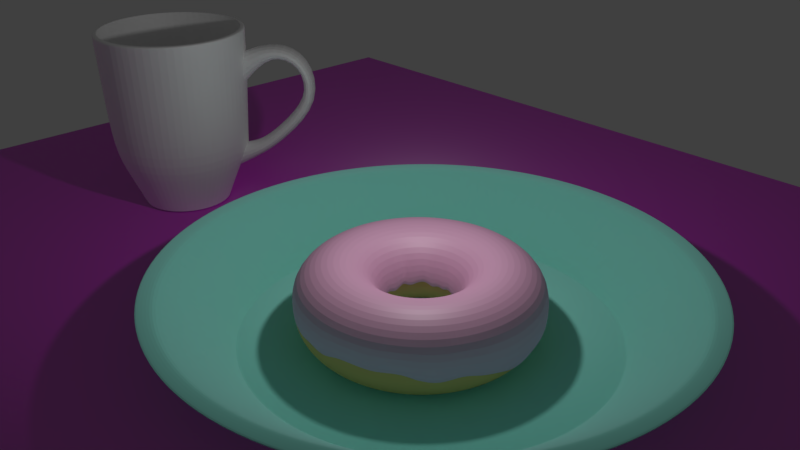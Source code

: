 # Source: BlenderGuru5.blend  (saved by Blender 2.79.0; exported with 4.5.12 LTS)
import bpy
from mathutils import Matrix  # noqa: F401  (used for matrix-valued properties, if any)

bpy.ops.wm.read_factory_settings(use_empty=True)
scene = bpy.context.scene
scene.name = 'Scene'

# ---- collections
col_collection_1 = bpy.data.collections.new('Collection 1'); scene.collection.children.link(col_collection_1)
col_collection_2 = bpy.data.collections.new('Collection 2'); scene.collection.children.link(col_collection_2)
col_collection_3 = bpy.data.collections.new('Collection 3'); scene.collection.children.link(col_collection_3)

# ---- images (referenced by path relative to the original .blend; pixels are not part of the script)
import os
ASSET_DIR = os.environ.get("B2B_ASSET_DIR", "")  # directory of the original .blend (textures are referenced by path, not embedded)
HERE = os.path.dirname(os.path.abspath(__file__))  # packed textures are extracted next to this script under _unpacked/

def load_image(name, relpath, width, height, colorspace="sRGB"):
    """Load a texture the original file referenced (path relative to the .blend, or extracted next to this script)."""
    p = next((c for c in (os.path.join(HERE, relpath), os.path.join(ASSET_DIR, relpath)) if relpath and os.path.exists(c)), "")
    if p:
        img = bpy.data.images.load(p, check_existing=True)
        img.name = name
    else:  # same state as the original file: an image datablock whose file is absent (Cycles renders it pink)
        img = bpy.data.images.new(name, width, height)
        img.source = "FILE"
        img.filepath = "//" + (relpath or name)
    img.colorspace_settings.name = colorspace
    return img
img_woodfinedark004_nrm_3k_jpg = load_image('WoodFineDark004_NRM_3K.jpg', 'WoodFineDark004_NRM_3K.jpg', 1024, 1024, 'Non-Color')
img_woodfinedark004_col_3k_jpg = load_image('WoodFineDark004_COL_3K.jpg', 'WoodFineDark004_COL_3K.jpg', 1024, 1024, 'sRGB')

# ---- materials (node trees are filled in below, after node groups)
mat_material_002 = bpy.data.materials.new('Material.002')
mat_material_002.alpha_threshold = 0.0
mat_material_002.roughness = 0.5
mat_material_001 = bpy.data.materials.new('Material.001')
mat_material_001.alpha_threshold = 0.0
mat_material_001.diffuse_color = (0.8, 0.4543, 0.1793, 1.0)
mat_material_001.roughness = 0.5
mat_material_004 = bpy.data.materials.new('Material.004')
mat_material_004.alpha_threshold = 0.0
mat_material_004.roughness = 0.5
mat_material = bpy.data.materials.new('Material')
mat_material.alpha_threshold = 0.0
mat_material.roughness = 0.5
mat_material_003 = bpy.data.materials.new('Material.003')
mat_material_003.alpha_threshold = 0.0
mat_material_003.roughness = 0.5

# ---- material node trees
mat_material_002.use_nodes = True; mat_material_002.node_tree.nodes.clear()
_N = mat_material_002.node_tree.nodes; _L = mat_material_002.node_tree.links
n0 = _N.new('ShaderNodeOutputMaterial'); n0.name = 'Material Output'; n0.location = (460, 300)
n1 = _N.new('ShaderNodeBsdfDiffuse'); n1.name = 'Diffuse BSDF'; n1.location = (10, 300)
n1.inputs[0].default_value = (0.8, 0.4222, 0.6337, 1.0)
n2 = _N.new('ShaderNodeMixShader'); n2.name = 'Mix Shader'; n2.location = (240, 307)
n2.inputs[0].default_value = 0.1
n3 = _N.new('ShaderNodeBsdfAnisotropic'); n3.name = 'Glossy BSDF'; n3.location = (10, 155)
n3.distribution = 'GGX'
n3.inputs[1].default_value = 0.5477
_L.new(n1.outputs[0], n2.inputs[1])
_L.new(n2.outputs[0], n0.inputs[0])
_L.new(n3.outputs[0], n2.inputs[2])
n0.is_active_output = True
mat_material_004.use_nodes = True; mat_material_004.node_tree.nodes.clear()
_N = mat_material_004.node_tree.nodes; _L = mat_material_004.node_tree.links
n0 = _N.new('ShaderNodeOutputMaterial'); n0.name = 'Material Output'; n0.location = (577, 300)
n1 = _N.new('ShaderNodeBsdfDiffuse'); n1.name = 'Diffuse BSDF'; n1.location = (127, 300)
n2 = _N.new('ShaderNodeMixShader'); n2.name = 'Mix Shader'; n2.location = (357, 304)
n2.inputs[0].default_value = 0.2
n3 = _N.new('ShaderNodeTexImage'); n3.name = 'Image Texture.001'; n3.location = (-323, 89)
n3.width = 140
n3.image = img_woodfinedark004_nrm_3k_jpg
n4 = _N.new('ShaderNodeTexImage'); n4.name = 'Image Texture'; n4.location = (-322, 379)
n4.width = 140
n4.image = img_woodfinedark004_col_3k_jpg
n5 = _N.new('ShaderNodeNormalMap'); n5.name = 'Normal Map'; n5.location = (-103, 133)
n6 = _N.new('ShaderNodeBsdfAnisotropic'); n6.name = 'Glossy BSDF'; n6.location = (122, 125)
n6.distribution = 'GGX'
n6.inputs[1].default_value = 0.3742
_L.new(n1.outputs[0], n2.inputs[1])
_L.new(n2.outputs[0], n0.inputs[0])
_L.new(n6.outputs[0], n2.inputs[2])
_L.new(n4.outputs[0], n1.inputs[0])
_L.new(n3.outputs[0], n5.inputs[1])
_L.new(n5.outputs[0], n1.inputs[2])
_L.new(n5.outputs[0], n6.inputs[4])
n0.is_active_output = True
mat_material.use_nodes = True; mat_material.node_tree.nodes.clear()
_N = mat_material.node_tree.nodes; _L = mat_material.node_tree.links
n0 = _N.new('ShaderNodeBsdfDiffuse'); n0.name = 'Diffuse BSDF'; n0.location = (-23, 317)
n0.inputs[0].default_value = (1.0, 1.0, 1.0, 1.0)
n1 = _N.new('ShaderNodeOutputMaterial'); n1.name = 'Material Output'; n1.location = (417, 301)
n2 = _N.new('ShaderNodeBsdfAnisotropic'); n2.name = 'Glossy BSDF'; n2.location = (-16, 163)
n2.distribution = 'GGX'
n2.inputs[1].default_value = 0.6325
n3 = _N.new('ShaderNodeMixShader'); n3.name = 'Mix Shader'; n3.location = (216, 316)
n3.inputs[0].default_value = 0.1
_L.new(n3.outputs[0], n1.inputs[0])
_L.new(n0.outputs[0], n3.inputs[1])
_L.new(n2.outputs[0], n3.inputs[2])
n1.is_active_output = True
mat_material_003.use_nodes = True; mat_material_003.node_tree.nodes.clear()
_N = mat_material_003.node_tree.nodes; _L = mat_material_003.node_tree.links
n0 = _N.new('ShaderNodeOutputMaterial'); n0.name = 'Material Output'; n0.location = (460, 300)
n1 = _N.new('ShaderNodeBsdfAnisotropic'); n1.name = 'Glossy BSDF'; n1.location = (5, 128)
n1.distribution = 'GGX'
n1.inputs[1].default_value = 1.732
n2 = _N.new('ShaderNodeMixShader'); n2.name = 'Mix Shader'; n2.location = (240, 293)
n2.inputs[0].default_value = 0.1
n3 = _N.new('ShaderNodeBsdfDiffuse'); n3.name = 'Diffuse BSDF'; n3.location = (10, 300)
n3.inputs[0].default_value = (0.3969, 1.0, 0.8934, 1.0)
n3.inputs[1].default_value = 1.0
_L.new(n3.outputs[0], n2.inputs[1])
_L.new(n2.outputs[0], n0.inputs[0])
_L.new(n1.outputs[0], n2.inputs[2])
n0.is_active_output = True

# ---- world
world_world = bpy.data.worlds.new('World'); scene.world = world_world
world_world.color = (0.05088, 0.05088, 0.05088)
world_world.use_sun_shadow = False
world_world.sun_shadow_jitter_overblur = 0.0
world_world.cycles.sampling_method = 'MANUAL'

# ---- cameras
cam_camera = bpy.data.cameras.new('Camera')
cam_camera.clip_end = 100.0
cam_camera.lens = 35.0
cam_camera.sensor_width = 32.0
cam_camera.sensor_height = 18.0
cam_camera.ortho_scale = 7.314
cam_camera.dof.focus_distance = 0.0

# ---- lights
light_lamp = bpy.data.lights.new('Lamp', 'POINT')
light_lamp.transmission_factor = 0.0
light_lamp.cutoff_distance = 30.0
light_lamp.energy = 100.0
light_lamp.shadow_buffer_clip_start = 1.001
light_lamp.shadow_soft_size = 0.1
light_lamp.shadow_maximum_resolution = 0.006
light_lamp.use_absolute_resolution = True

# ---- meshes
me_torus_003 = bpy.data.meshes.new('Torus.003')
me_torus_003.from_pydata([(1.433, -0.01616, -0.2182), (1.433, 0.0, 0.25), (1.25, 0.0, 0.433), (1.0, 0.0, 0.5), (0.75, 0.0, 0.433), (0.567, 0.0, 0.25), (0.5012, -0.003622, -0.1677), (1.413, 0.2082, -0.1743), (1.415, 0.2242, 0.25), (1.235, 0.1955, 0.433), (0.9877, 0.1564, 0.5), (0.7408, 0.1173, 0.433), (0.56, 0.0887, 0.25), (0.4833, 0.06968, -0.1755), (1.369, 0.4207, -0.1334), (1.363, 0.4428, 0.25), (1.189, 0.3863, 0.433), (0.9511, 0.309, 0.5), (0.7133, 0.2318, 0.433), (0.5392, 0.1752, 0.25), (0.4772, 0.1337, -0.1778), (1.279, 0.6392, -0.1562), (1.277, 0.6506, 0.25), (1.114, 0.5675, 0.433), (0.891, 0.454, 0.5), (0.6683, 0.3405, 0.433), (0.5052, 0.2574, 0.25), (0.4526, 0.2158, -0.1798), (1.162, 0.8275, -0.08535), (1.159, 0.8423, 0.25), (1.011, 0.7347, 0.433), (0.809, 0.5878, 0.5), (0.6068, 0.4408, 0.433), (0.4587, 0.3333, 0.25), (0.403, 0.2771, -0.1255), (1.011, 1.003, -0.1053), (1.013, 1.013, 0.25), (0.8839, 0.8839, 0.433), (0.7071, 0.7071, 0.5), (0.5303, 0.5303, 0.433), (0.4009, 0.4009, 0.25), (0.3502, 0.3513, -0.09968), (0.8399, 1.152, -0.1), (0.8423, 1.159, 0.25), (0.7347, 1.011, 0.433), (0.5878, 0.809, 0.5), (0.4408, 0.6068, 0.433), (0.3333, 0.4587, 0.25), (0.299, 0.3964, -0.1553), (0.6541, 1.258, -0.1228), (0.6506, 1.277, 0.25), (0.5675, 1.114, 0.433), (0.454, 0.891, 0.5), (0.3405, 0.6683, 0.433), (0.2574, 0.5052, 0.25), (0.2263, 0.4372, -0.1422), (0.4442, 1.359, -0.0716), (0.4428, 1.363, 0.25), (0.3863, 1.189, 0.433), (0.309, 0.9511, 0.5), (0.2318, 0.7133, 0.433), (0.1752, 0.5392, 0.25), (0.1597, 0.4691, -0.09317), (0.2246, 1.408, -0.04364), (0.2242, 1.415, 0.25), (0.1955, 1.235, 0.433), (0.1564, 0.9877, 0.5), (0.1173, 0.7408, 0.433), (0.0887, 0.56, 0.25), (0.08589, 0.4752, -0.07098), (0.003827, 1.435, -0.08249), (1.082e-07, 1.433, 0.25), (9.437e-08, 1.25, 0.433), (7.55e-08, 1.0, 0.5), (5.662e-08, 0.75, 0.433), (4.281e-08, 0.567, 0.25), (0.007335, 0.4932, -0.04414), (-0.216, 1.416, -0.1117), (-0.2242, 1.415, 0.25), (-0.1955, 1.235, 0.433), (-0.1564, 0.9877, 0.5), (-0.1173, 0.7408, 0.433), (-0.0887, 0.56, 0.25), (-0.06944, 0.4814, -0.09584), (-0.4265, 1.337, -0.05154), (-0.4428, 1.363, 0.25), (-0.3863, 1.189, 0.433), (-0.309, 0.9511, 0.5), (-0.2318, 0.7133, 0.433), (-0.1752, 0.5392, 0.25), (-0.146, 0.4682, -0.04638), (-0.6433, 1.272, -0.01491), (-0.6506, 1.277, 0.25), (-0.5675, 1.114, 0.433), (-0.454, 0.891, 0.5), (-0.3405, 0.6683, 0.433), (-0.2574, 0.5052, 0.25), (-0.2181, 0.4386, -0.1034), (-0.8351, 1.154, -0.06246), (-0.8423, 1.159, 0.25), (-0.7347, 1.011, 0.433), (-0.5878, 0.809, 0.5), (-0.4408, 0.6068, 0.433), (-0.3333, 0.4587, 0.25), (-0.2838, 0.3998, -0.02653), (-1.002, 1.003, -0.06462), (-1.013, 1.013, 0.25), (-0.8839, 0.8839, 0.433), (-0.7071, 0.7071, 0.5), (-0.5303, 0.5303, 0.433), (-0.4009, 0.4009, 0.25), (-0.3487, 0.3518, -0.02751), (-1.148, 0.8269, -0.009644), (-1.159, 0.8423, 0.25), (-1.011, 0.7347, 0.433), (-0.809, 0.5878, 0.5), (-0.6068, 0.4408, 0.433), (-0.4587, 0.3333, 0.25), (-0.3952, 0.2927, -0.05917), (-1.264, 0.6514, -0.01554), (-1.277, 0.6506, 0.25), (-1.114, 0.5675, 0.433), (-0.891, 0.454, 0.5), (-0.6683, 0.3405, 0.433), (-0.5052, 0.2574, 0.25), (-0.438, 0.2284, -0.0814), (-1.349, 0.4567, 0.02016), (-1.363, 0.4428, 0.25), (-1.189, 0.3863, 0.433), (-0.9511, 0.309, 0.5), (-0.7133, 0.2318, 0.433), (-0.5392, 0.1752, 0.25), (-0.4572, 0.1483, -0.006085), (-1.399, 0.212, -0.05306), (-1.415, 0.2242, 0.25), (-1.235, 0.1955, 0.433), (-0.9877, 0.1564, 0.5), (-0.7408, 0.1173, 0.433), (-0.56, 0.0887, 0.25), (-0.4832, 0.0687, -0.09096), (-1.419, -0.01783, -0.08011), (-1.433, 1.253e-07, 0.25), (-1.25, 1.093e-07, 0.433), (-1.0, 8.742e-08, 0.5), (-0.75, 6.557e-08, 0.433), (-0.567, 4.957e-08, 0.25), (-0.4775, -0.0007029, -0.09459), (-1.396, -0.2324, -0.05647), (-1.415, -0.2242, 0.25), (-1.235, -0.1955, 0.433), (-0.9877, -0.1564, 0.5), (-0.7408, -0.1173, 0.433), (-0.56, -0.0887, 0.25), (-0.4809, -0.08688, -0.04601), (-1.346, -0.4423, -0.03547), (-1.363, -0.4428, 0.25), (-1.189, -0.3863, 0.433), (-0.9511, -0.309, 0.5), (-0.7133, -0.2318, 0.433), (-0.5392, -0.1752, 0.25), (-0.4676, -0.1521, -0.08518), (-1.254, -0.6582, -0.08258), (-1.277, -0.6506, 0.25), (-1.114, -0.5675, 0.433), (-0.891, -0.454, 0.5), (-0.6683, -0.3405, 0.433), (-0.5052, -0.2574, 0.25), (-0.4266, -0.2367, -0.09426), (-1.147, -0.8365, -0.0579), (-1.159, -0.8423, 0.25), (-1.011, -0.7347, 0.433), (-0.809, -0.5878, 0.5), (-0.6068, -0.4408, 0.433), (-0.4587, -0.3333, 0.25), (-0.393, -0.2893, -0.04046), (-1.001, -0.9975, -0.03691), (-1.013, -1.013, 0.25), (-0.8839, -0.8839, 0.433), (-0.7071, -0.7071, 0.5), (-0.5303, -0.5303, 0.433), (-0.4009, -0.4009, 0.25), (-0.3407, -0.3473, -0.1223), (-0.8316, -1.14, -0.01035), (-0.8423, -1.159, 0.25), (-0.7347, -1.011, 0.433), (-0.5878, -0.809, 0.5), (-0.4408, -0.6068, 0.433), (-0.3333, -0.4587, 0.25), (-0.2843, -0.392, -0.0279), (-0.6403, -1.279, -0.04409), (-0.6506, -1.277, 0.25), (-0.5675, -1.114, 0.433), (-0.454, -0.891, 0.5), (-0.3405, -0.6683, 0.433), (-0.2574, -0.5052, 0.25), (-0.2158, -0.4542, -0.1007), (-0.4363, -1.361, -0.08014), (-0.4428, -1.363, 0.25), (-0.3863, -1.189, 0.433), (-0.309, -0.9511, 0.5), (-0.2318, -0.7133, 0.433), (-0.1752, -0.5392, 0.25), (-0.1434, -0.4628, -0.06421), (-0.2168, -1.405, -0.04416), (-0.2242, -1.415, 0.25), (-0.1955, -1.235, 0.433), (-0.1564, -0.9877, 0.5), (-0.1173, -0.7408, 0.433), (-0.0887, -0.56, 0.25), (-0.06939, -0.4878, -0.06074), (0.00318, -1.429, -0.09407), (1.082e-07, -1.433, 0.25), (9.437e-08, -1.25, 0.433), (7.55e-08, -1.0, 0.5), (5.662e-08, -0.75, 0.433), (4.281e-08, -0.567, 0.25), (0.004809, -0.4918, -0.06942), (0.2254, -1.401, -0.0195), (0.2242, -1.415, 0.25), (0.1955, -1.235, 0.433), (0.1564, -0.9877, 0.5), (0.1173, -0.7408, 0.433), (0.0887, -0.56, 0.25), (0.08281, -0.4915, -0.04567), (0.445, -1.346, -0.03673), (0.4428, -1.363, 0.25), (0.3863, -1.189, 0.433), (0.309, -0.9511, 0.5), (0.2318, -0.7133, 0.433), (0.1752, -0.5392, 0.25), (0.1558, -0.4702, -0.08642), (0.6512, -1.257, -0.07071), (0.6506, -1.277, 0.25), (0.5675, -1.114, 0.433), (0.454, -0.891, 0.5), (0.3405, -0.6683, 0.433), (0.2574, -0.5052, 0.25), (0.2224, -0.4276, -0.07919), (0.8396, -1.139, -0.02542), (0.8423, -1.159, 0.25), (0.7347, -1.011, 0.433), (0.5878, -0.809, 0.5), (0.4408, -0.6068, 0.433), (0.3333, -0.4587, 0.25), (0.2989, -0.3981, -0.03879), (1.012, -1.006, -0.08673), (1.013, -1.013, 0.25), (0.8839, -0.8839, 0.433), (0.7071, -0.7071, 0.5), (0.5303, -0.5303, 0.433), (0.4009, -0.4009, 0.25), (0.3476, -0.3441, -0.1305), (1.156, -0.8471, -0.1331), (1.159, -0.8423, 0.25), (1.011, -0.7347, 0.433), (0.809, -0.5878, 0.5), (0.6068, -0.4408, 0.433), (0.4587, -0.3333, 0.25), (0.3989, -0.2833, -0.0562), (1.277, -0.64, -0.05139), (1.277, -0.6506, 0.25), (1.114, -0.5675, 0.433), (0.891, -0.454, 0.5), (0.6683, -0.3405, 0.433), (0.5052, -0.2574, 0.25), (0.4397, -0.224, -0.07489), (1.36, -0.4483, -0.1227), (1.363, -0.4428, 0.25), (1.189, -0.3863, 0.433), (0.9511, -0.309, 0.5), (0.7133, -0.2318, 0.433), (0.5392, -0.1752, 0.25), (0.4678, -0.1412, -0.05188), (1.418, -0.2197, -0.1533), (1.415, -0.2242, 0.25), (1.235, -0.1955, 0.433), (0.9877, -0.1564, 0.5), (0.7408, -0.1173, 0.433), (0.56, -0.0887, 0.25), (0.4911, -0.07496, -0.08013)], [], [(0, 7, 8, 1), (1, 8, 9, 2), (2, 9, 10, 3), (3, 10, 11, 4), (4, 11, 12, 5), (5, 12, 13, 6), (7, 14, 15, 8), (8, 15, 16, 9), (9, 16, 17, 10), (10, 17, 18, 11), (11, 18, 19, 12), (12, 19, 20, 13), (14, 21, 22, 15), (15, 22, 23, 16), (16, 23, 24, 17), (17, 24, 25, 18), (18, 25, 26, 19), (19, 26, 27, 20), (21, 28, 29, 22), (22, 29, 30, 23), (23, 30, 31, 24), (24, 31, 32, 25), (25, 32, 33, 26), (26, 33, 34, 27), (28, 35, 36, 29), (29, 36, 37, 30), (30, 37, 38, 31), (31, 38, 39, 32), (32, 39, 40, 33), (33, 40, 41, 34), (35, 42, 43, 36), (36, 43, 44, 37), (37, 44, 45, 38), (38, 45, 46, 39), (39, 46, 47, 40), (40, 47, 48, 41), (42, 49, 50, 43), (43, 50, 51, 44), (44, 51, 52, 45), (45, 52, 53, 46), (46, 53, 54, 47), (47, 54, 55, 48), (49, 56, 57, 50), (50, 57, 58, 51), (51, 58, 59, 52), (52, 59, 60, 53), (53, 60, 61, 54), (54, 61, 62, 55), (56, 63, 64, 57), (57, 64, 65, 58), (58, 65, 66, 59), (59, 66, 67, 60), (60, 67, 68, 61), (61, 68, 69, 62), (63, 70, 71, 64), (64, 71, 72, 65), (65, 72, 73, 66), (66, 73, 74, 67), (67, 74, 75, 68), (68, 75, 76, 69), (70, 77, 78, 71), (71, 78, 79, 72), (72, 79, 80, 73), (73, 80, 81, 74), (74, 81, 82, 75), (75, 82, 83, 76), (77, 84, 85, 78), (78, 85, 86, 79), (79, 86, 87, 80), (80, 87, 88, 81), (81, 88, 89, 82), (82, 89, 90, 83), (84, 91, 92, 85), (85, 92, 93, 86), (86, 93, 94, 87), (87, 94, 95, 88), (88, 95, 96, 89), (89, 96, 97, 90), (91, 98, 99, 92), (92, 99, 100, 93), (93, 100, 101, 94), (94, 101, 102, 95), (95, 102, 103, 96), (96, 103, 104, 97), (98, 105, 106, 99), (99, 106, 107, 100), (100, 107, 108, 101), (101, 108, 109, 102), (102, 109, 110, 103), (103, 110, 111, 104), (105, 112, 113, 106), (106, 113, 114, 107), (107, 114, 115, 108), (108, 115, 116, 109), (109, 116, 117, 110), (110, 117, 118, 111), (112, 119, 120, 113), (113, 120, 121, 114), (114, 121, 122, 115), (115, 122, 123, 116), (116, 123, 124, 117), (117, 124, 125, 118), (119, 126, 127, 120), (120, 127, 128, 121), (121, 128, 129, 122), (122, 129, 130, 123), (123, 130, 131, 124), (124, 131, 132, 125), (126, 133, 134, 127), (127, 134, 135, 128), (128, 135, 136, 129), (129, 136, 137, 130), (130, 137, 138, 131), (131, 138, 139, 132), (133, 140, 141, 134), (134, 141, 142, 135), (135, 142, 143, 136), (136, 143, 144, 137), (137, 144, 145, 138), (138, 145, 146, 139), (140, 147, 148, 141), (141, 148, 149, 142), (142, 149, 150, 143), (143, 150, 151, 144), (144, 151, 152, 145), (145, 152, 153, 146), (147, 154, 155, 148), (148, 155, 156, 149), (149, 156, 157, 150), (150, 157, 158, 151), (151, 158, 159, 152), (152, 159, 160, 153), (154, 161, 162, 155), (155, 162, 163, 156), (156, 163, 164, 157), (157, 164, 165, 158), (158, 165, 166, 159), (159, 166, 167, 160), (161, 168, 169, 162), (162, 169, 170, 163), (163, 170, 171, 164), (164, 171, 172, 165), (165, 172, 173, 166), (166, 173, 174, 167), (168, 175, 176, 169), (169, 176, 177, 170), (170, 177, 178, 171), (171, 178, 179, 172), (172, 179, 180, 173), (173, 180, 181, 174), (175, 182, 183, 176), (176, 183, 184, 177), (177, 184, 185, 178), (178, 185, 186, 179), (179, 186, 187, 180), (180, 187, 188, 181), (182, 189, 190, 183), (183, 190, 191, 184), (184, 191, 192, 185), (185, 192, 193, 186), (186, 193, 194, 187), (187, 194, 195, 188), (189, 196, 197, 190), (190, 197, 198, 191), (191, 198, 199, 192), (192, 199, 200, 193), (193, 200, 201, 194), (194, 201, 202, 195), (196, 203, 204, 197), (197, 204, 205, 198), (198, 205, 206, 199), (199, 206, 207, 200), (200, 207, 208, 201), (201, 208, 209, 202), (203, 210, 211, 204), (204, 211, 212, 205), (205, 212, 213, 206), (206, 213, 214, 207), (207, 214, 215, 208), (208, 215, 216, 209), (210, 217, 218, 211), (211, 218, 219, 212), (212, 219, 220, 213), (213, 220, 221, 214), (214, 221, 222, 215), (215, 222, 223, 216), (217, 224, 225, 218), (218, 225, 226, 219), (219, 226, 227, 220), (220, 227, 228, 221), (221, 228, 229, 222), (222, 229, 230, 223), (224, 231, 232, 225), (225, 232, 233, 226), (226, 233, 234, 227), (227, 234, 235, 228), (228, 235, 236, 229), (229, 236, 237, 230), (231, 238, 239, 232), (232, 239, 240, 233), (233, 240, 241, 234), (234, 241, 242, 235), (235, 242, 243, 236), (236, 243, 244, 237), (238, 245, 246, 239), (239, 246, 247, 240), (240, 247, 248, 241), (241, 248, 249, 242), (242, 249, 250, 243), (243, 250, 251, 244), (245, 252, 253, 246), (246, 253, 254, 247), (247, 254, 255, 248), (248, 255, 256, 249), (249, 256, 257, 250), (250, 257, 258, 251), (252, 259, 260, 253), (253, 260, 261, 254), (254, 261, 262, 255), (255, 262, 263, 256), (256, 263, 264, 257), (257, 264, 265, 258), (259, 266, 267, 260), (260, 267, 268, 261), (261, 268, 269, 262), (262, 269, 270, 263), (263, 270, 271, 264), (264, 271, 272, 265), (266, 273, 274, 267), (267, 274, 275, 268), (268, 275, 276, 269), (269, 276, 277, 270), (270, 277, 278, 271), (271, 278, 279, 272), (273, 0, 1, 274), (274, 1, 2, 275), (275, 2, 3, 276), (276, 3, 4, 277), (277, 4, 5, 278), (278, 5, 6, 279), (13, 279, 6)])
me_torus_003.materials.append(mat_material_002)
me_torus_003.use_remesh_preserve_volume = False
me_torus_003.use_remesh_preserve_attributes = False
me_torus_003.use_mirror_vertex_groups = False
me_torus_003.update()
me_torus_002 = bpy.data.meshes.new('Torus.002')
me_torus_002.from_pydata([(1.5, 0.0, 0.0), (1.433, 0.0, 0.25), (1.25, 0.0, 0.433), (1.0, 0.0, 0.5), (0.75, 0.0, 0.433), (0.567, 0.0, 0.25), (0.5, 0.0, 6.123e-17), (0.567, 0.0, -0.25), (0.75, 0.0, -0.433), (1.0, 0.0, -0.5), (1.25, 0.0, -0.433), (1.433, 0.0, -0.25), (1.482, 0.2347, 0.0), (1.415, 0.2242, 0.25), (1.235, 0.1955, 0.433), (0.9877, 0.1564, 0.5), (0.7408, 0.1173, 0.433), (0.56, 0.0887, 0.25), (0.4938, 0.07822, 6.123e-17), (0.56, 0.0887, -0.25), (0.7408, 0.1173, -0.433), (0.9877, 0.1564, -0.5), (1.235, 0.1955, -0.433), (1.415, 0.2242, -0.25), (1.427, 0.4635, 0.0), (1.363, 0.4428, 0.25), (1.189, 0.3863, 0.433), (0.9511, 0.309, 0.5), (0.7133, 0.2318, 0.433), (0.5392, 0.1752, 0.25), (0.4755, 0.1545, 6.123e-17), (0.5392, 0.1752, -0.25), (0.7133, 0.2318, -0.433), (0.9511, 0.309, -0.5), (1.189, 0.3863, -0.433), (1.363, 0.4428, -0.25), (1.337, 0.681, 0.0), (1.277, 0.6506, 0.25), (1.114, 0.5675, 0.433), (0.891, 0.454, 0.5), (0.6683, 0.3405, 0.433), (0.5052, 0.2574, 0.25), (0.4455, 0.227, 6.123e-17), (0.5052, 0.2574, -0.25), (0.6683, 0.3405, -0.433), (0.891, 0.454, -0.5), (1.114, 0.5675, -0.433), (1.277, 0.6506, -0.25), (1.214, 0.8817, 0.0), (1.159, 0.8423, 0.25), (1.011, 0.7347, 0.433), (0.809, 0.5878, 0.5), (0.6068, 0.4408, 0.433), (0.4587, 0.3333, 0.25), (0.4045, 0.2939, 6.123e-17), (0.4587, 0.3333, -0.25), (0.6068, 0.4408, -0.433), (0.809, 0.5878, -0.5), (1.011, 0.7347, -0.433), (1.159, 0.8423, -0.25), (1.061, 1.061, 0.0), (1.013, 1.013, 0.25), (0.8839, 0.8839, 0.433), (0.7071, 0.7071, 0.5), (0.5303, 0.5303, 0.433), (0.4009, 0.4009, 0.25), (0.3536, 0.3536, 6.123e-17), (0.4009, 0.4009, -0.25), (0.5303, 0.5303, -0.433), (0.7071, 0.7071, -0.5), (0.8839, 0.8839, -0.433), (1.013, 1.013, -0.25), (0.8817, 1.214, 0.0), (0.8423, 1.159, 0.25), (0.7347, 1.011, 0.433), (0.5878, 0.809, 0.5), (0.4408, 0.6068, 0.433), (0.3333, 0.4587, 0.25), (0.2939, 0.4045, 6.123e-17), (0.3333, 0.4587, -0.25), (0.4408, 0.6068, -0.433), (0.5878, 0.809, -0.5), (0.7347, 1.011, -0.433), (0.8423, 1.159, -0.25), (0.681, 1.337, 0.0), (0.6506, 1.277, 0.25), (0.5675, 1.114, 0.433), (0.454, 0.891, 0.5), (0.3405, 0.6683, 0.433), (0.2574, 0.5052, 0.25), (0.227, 0.4455, 6.123e-17), (0.2574, 0.5052, -0.25), (0.3405, 0.6683, -0.433), (0.454, 0.891, -0.5), (0.5675, 1.114, -0.433), (0.6506, 1.277, -0.25), (0.4635, 1.427, 0.0), (0.4428, 1.363, 0.25), (0.3863, 1.189, 0.433), (0.309, 0.9511, 0.5), (0.2318, 0.7133, 0.433), (0.1752, 0.5392, 0.25), (0.1545, 0.4755, 6.123e-17), (0.1752, 0.5392, -0.25), (0.2318, 0.7133, -0.433), (0.309, 0.9511, -0.5), (0.3863, 1.189, -0.433), (0.4428, 1.363, -0.25), (0.2347, 1.482, 0.0), (0.2242, 1.415, 0.25), (0.1955, 1.235, 0.433), (0.1564, 0.9877, 0.5), (0.1173, 0.7408, 0.433), (0.0887, 0.56, 0.25), (0.07822, 0.4938, 6.123e-17), (0.0887, 0.56, -0.25), (0.1173, 0.7408, -0.433), (0.1564, 0.9877, -0.5), (0.1955, 1.235, -0.433), (0.2242, 1.415, -0.25), (1.132e-07, 1.5, 0.0), (1.082e-07, 1.433, 0.25), (9.437e-08, 1.25, 0.433), (7.55e-08, 1.0, 0.5), (5.662e-08, 0.75, 0.433), (4.281e-08, 0.567, 0.25), (3.775e-08, 0.5, 6.123e-17), (4.281e-08, 0.567, -0.25), (5.662e-08, 0.75, -0.433), (7.55e-08, 1.0, -0.5), (9.437e-08, 1.25, -0.433), (1.082e-07, 1.433, -0.25), (-0.2347, 1.482, 0.0), (-0.2242, 1.415, 0.25), (-0.1955, 1.235, 0.433), (-0.1564, 0.9877, 0.5), (-0.1173, 0.7408, 0.433), (-0.0887, 0.56, 0.25), (-0.07822, 0.4938, 6.123e-17), (-0.0887, 0.56, -0.25), (-0.1173, 0.7408, -0.433), (-0.1564, 0.9877, -0.5), (-0.1955, 1.235, -0.433), (-0.2242, 1.415, -0.25), (-0.4635, 1.427, 0.0), (-0.4428, 1.363, 0.25), (-0.3863, 1.189, 0.433), (-0.309, 0.9511, 0.5), (-0.2318, 0.7133, 0.433), (-0.1752, 0.5392, 0.25), (-0.1545, 0.4755, 6.123e-17), (-0.1752, 0.5392, -0.25), (-0.2318, 0.7133, -0.433), (-0.309, 0.9511, -0.5), (-0.3863, 1.189, -0.433), (-0.4428, 1.363, -0.25), (-0.681, 1.337, 0.0), (-0.6506, 1.277, 0.25), (-0.5675, 1.114, 0.433), (-0.454, 0.891, 0.5), (-0.3405, 0.6683, 0.433), (-0.2574, 0.5052, 0.25), (-0.227, 0.4455, 6.123e-17), (-0.2574, 0.5052, -0.25), (-0.3405, 0.6683, -0.433), (-0.454, 0.891, -0.5), (-0.5675, 1.114, -0.433), (-0.6506, 1.277, -0.25), (-0.8817, 1.214, 0.0), (-0.8423, 1.159, 0.25), (-0.7347, 1.011, 0.433), (-0.5878, 0.809, 0.5), (-0.4408, 0.6068, 0.433), (-0.3333, 0.4587, 0.25), (-0.2939, 0.4045, 6.123e-17), (-0.3333, 0.4587, -0.25), (-0.4408, 0.6068, -0.433), (-0.5878, 0.809, -0.5), (-0.7347, 1.011, -0.433), (-0.8423, 1.159, -0.25), (-1.061, 1.061, 0.0), (-1.013, 1.013, 0.25), (-0.8839, 0.8839, 0.433), (-0.7071, 0.7071, 0.5), (-0.5303, 0.5303, 0.433), (-0.4009, 0.4009, 0.25), (-0.3536, 0.3536, 6.123e-17), (-0.4009, 0.4009, -0.25), (-0.5303, 0.5303, -0.433), (-0.7071, 0.7071, -0.5), (-0.8839, 0.8839, -0.433), (-1.013, 1.013, -0.25), (-1.214, 0.8817, 0.0), (-1.159, 0.8423, 0.25), (-1.011, 0.7347, 0.433), (-0.809, 0.5878, 0.5), (-0.6068, 0.4408, 0.433), (-0.4587, 0.3333, 0.25), (-0.4045, 0.2939, 6.123e-17), (-0.4587, 0.3333, -0.25), (-0.6068, 0.4408, -0.433), (-0.809, 0.5878, -0.5), (-1.011, 0.7347, -0.433), (-1.159, 0.8423, -0.25), (-1.337, 0.681, 0.0), (-1.277, 0.6506, 0.25), (-1.114, 0.5675, 0.433), (-0.891, 0.454, 0.5), (-0.6683, 0.3405, 0.433), (-0.5052, 0.2574, 0.25), (-0.4455, 0.227, 6.123e-17), (-0.5052, 0.2574, -0.25), (-0.6683, 0.3405, -0.433), (-0.891, 0.454, -0.5), (-1.114, 0.5675, -0.433), (-1.277, 0.6506, -0.25), (-1.427, 0.4635, 0.0), (-1.363, 0.4428, 0.25), (-1.189, 0.3863, 0.433), (-0.9511, 0.309, 0.5), (-0.7133, 0.2318, 0.433), (-0.5392, 0.1752, 0.25), (-0.4755, 0.1545, 6.123e-17), (-0.5392, 0.1752, -0.25), (-0.7133, 0.2318, -0.433), (-0.9511, 0.309, -0.5), (-1.189, 0.3863, -0.433), (-1.363, 0.4428, -0.25), (-1.482, 0.2347, 0.0), (-1.415, 0.2242, 0.25), (-1.235, 0.1955, 0.433), (-0.9877, 0.1564, 0.5), (-0.7408, 0.1173, 0.433), (-0.56, 0.0887, 0.25), (-0.4938, 0.07822, 6.123e-17), (-0.56, 0.0887, -0.25), (-0.7408, 0.1173, -0.433), (-0.9877, 0.1564, -0.5), (-1.235, 0.1955, -0.433), (-1.415, 0.2242, -0.25), (-1.5, 1.311e-07, 0.0), (-1.433, 1.253e-07, 0.25), (-1.25, 1.093e-07, 0.433), (-1.0, 8.742e-08, 0.5), (-0.75, 6.557e-08, 0.433), (-0.567, 4.957e-08, 0.25), (-0.5, 4.371e-08, 6.123e-17), (-0.567, 4.957e-08, -0.25), (-0.75, 6.557e-08, -0.433), (-1.0, 8.742e-08, -0.5), (-1.25, 1.093e-07, -0.433), (-1.433, 1.253e-07, -0.25), (-1.482, -0.2347, 0.0), (-1.415, -0.2242, 0.25), (-1.235, -0.1955, 0.433), (-0.9877, -0.1564, 0.5), (-0.7408, -0.1173, 0.433), (-0.56, -0.0887, 0.25), (-0.4938, -0.07822, 6.123e-17), (-0.56, -0.0887, -0.25), (-0.7408, -0.1173, -0.433), (-0.9877, -0.1564, -0.5), (-1.235, -0.1955, -0.433), (-1.415, -0.2242, -0.25), (-1.427, -0.4635, 0.0), (-1.363, -0.4428, 0.25), (-1.189, -0.3863, 0.433), (-0.9511, -0.309, 0.5), (-0.7133, -0.2318, 0.433), (-0.5392, -0.1752, 0.25), (-0.4755, -0.1545, 6.123e-17), (-0.5392, -0.1752, -0.25), (-0.7133, -0.2318, -0.433), (-0.9511, -0.309, -0.5), (-1.189, -0.3863, -0.433), (-1.363, -0.4428, -0.25), (-1.337, -0.681, 0.0), (-1.277, -0.6506, 0.25), (-1.114, -0.5675, 0.433), (-0.891, -0.454, 0.5), (-0.6683, -0.3405, 0.433), (-0.5052, -0.2574, 0.25), (-0.4455, -0.227, 6.123e-17), (-0.5052, -0.2574, -0.25), (-0.6683, -0.3405, -0.433), (-0.891, -0.454, -0.5), (-1.114, -0.5675, -0.433), (-1.277, -0.6506, -0.25), (-1.214, -0.8817, 0.0), (-1.159, -0.8423, 0.25), (-1.011, -0.7347, 0.433), (-0.809, -0.5878, 0.5), (-0.6068, -0.4408, 0.433), (-0.4587, -0.3333, 0.25), (-0.4045, -0.2939, 6.123e-17), (-0.4587, -0.3333, -0.25), (-0.6068, -0.4408, -0.433), (-0.809, -0.5878, -0.5), (-1.011, -0.7347, -0.433), (-1.159, -0.8423, -0.25), (-1.061, -1.061, 0.0), (-1.013, -1.013, 0.25), (-0.8839, -0.8839, 0.433), (-0.7071, -0.7071, 0.5), (-0.5303, -0.5303, 0.433), (-0.4009, -0.4009, 0.25), (-0.3536, -0.3536, 6.123e-17), (-0.4009, -0.4009, -0.25), (-0.5303, -0.5303, -0.433), (-0.7071, -0.7071, -0.5), (-0.8839, -0.8839, -0.433), (-1.013, -1.013, -0.25), (-0.8817, -1.214, 0.0), (-0.8423, -1.159, 0.25), (-0.7347, -1.011, 0.433), (-0.5878, -0.809, 0.5), (-0.4408, -0.6068, 0.433), (-0.3333, -0.4587, 0.25), (-0.2939, -0.4045, 6.123e-17), (-0.3333, -0.4587, -0.25), (-0.4408, -0.6068, -0.433), (-0.5878, -0.809, -0.5), (-0.7347, -1.011, -0.433), (-0.8423, -1.159, -0.25), (-0.681, -1.337, 0.0), (-0.6506, -1.277, 0.25), (-0.5675, -1.114, 0.433), (-0.454, -0.891, 0.5), (-0.3405, -0.6683, 0.433), (-0.2574, -0.5052, 0.25), (-0.227, -0.4455, 6.123e-17), (-0.2574, -0.5052, -0.25), (-0.3405, -0.6683, -0.433), (-0.454, -0.891, -0.5), (-0.5675, -1.114, -0.433), (-0.6506, -1.277, -0.25), (-0.4635, -1.427, 0.0), (-0.4428, -1.363, 0.25), (-0.3863, -1.189, 0.433), (-0.309, -0.9511, 0.5), (-0.2318, -0.7133, 0.433), (-0.1752, -0.5392, 0.25), (-0.1545, -0.4755, 6.123e-17), (-0.1752, -0.5392, -0.25), (-0.2318, -0.7133, -0.433), (-0.309, -0.9511, -0.5), (-0.3863, -1.189, -0.433), (-0.4428, -1.363, -0.25), (-0.2347, -1.482, 0.0), (-0.2242, -1.415, 0.25), (-0.1955, -1.235, 0.433), (-0.1564, -0.9877, 0.5), (-0.1173, -0.7408, 0.433), (-0.0887, -0.56, 0.25), (-0.07822, -0.4938, 6.123e-17), (-0.0887, -0.56, -0.25), (-0.1173, -0.7408, -0.433), (-0.1564, -0.9877, -0.5), (-0.1955, -1.235, -0.433), (-0.2242, -1.415, -0.25), (1.132e-07, -1.5, 0.0), (1.082e-07, -1.433, 0.25), (9.437e-08, -1.25, 0.433), (7.55e-08, -1.0, 0.5), (5.662e-08, -0.75, 0.433), (4.281e-08, -0.567, 0.25), (3.775e-08, -0.5, 6.123e-17), (4.281e-08, -0.567, -0.25), (5.662e-08, -0.75, -0.433), (7.55e-08, -1.0, -0.5), (9.437e-08, -1.25, -0.433), (1.082e-07, -1.433, -0.25), (0.2347, -1.482, 0.0), (0.2242, -1.415, 0.25), (0.1955, -1.235, 0.433), (0.1564, -0.9877, 0.5), (0.1173, -0.7408, 0.433), (0.0887, -0.56, 0.25), (0.07822, -0.4938, 6.123e-17), (0.0887, -0.56, -0.25), (0.1173, -0.7408, -0.433), (0.1564, -0.9877, -0.5), (0.1955, -1.235, -0.433), (0.2242, -1.415, -0.25), (0.4635, -1.427, 0.0), (0.4428, -1.363, 0.25), (0.3863, -1.189, 0.433), (0.309, -0.9511, 0.5), (0.2318, -0.7133, 0.433), (0.1752, -0.5392, 0.25), (0.1545, -0.4755, 6.123e-17), (0.1752, -0.5392, -0.25), (0.2318, -0.7133, -0.433), (0.309, -0.9511, -0.5), (0.3863, -1.189, -0.433), (0.4428, -1.363, -0.25), (0.681, -1.337, 0.0), (0.6506, -1.277, 0.25), (0.5675, -1.114, 0.433), (0.454, -0.891, 0.5), (0.3405, -0.6683, 0.433), (0.2574, -0.5052, 0.25), (0.227, -0.4455, 6.123e-17), (0.2574, -0.5052, -0.25), (0.3405, -0.6683, -0.433), (0.454, -0.891, -0.5), (0.5675, -1.114, -0.433), (0.6506, -1.277, -0.25), (0.8817, -1.214, 0.0), (0.8423, -1.159, 0.25), (0.7347, -1.011, 0.433), (0.5878, -0.809, 0.5), (0.4408, -0.6068, 0.433), (0.3333, -0.4587, 0.25), (0.2939, -0.4045, 6.123e-17), (0.3333, -0.4587, -0.25), (0.4408, -0.6068, -0.433), (0.5878, -0.809, -0.5), (0.7347, -1.011, -0.433), (0.8423, -1.159, -0.25), (1.061, -1.061, 0.0), (1.013, -1.013, 0.25), (0.8839, -0.8839, 0.433), (0.7071, -0.7071, 0.5), (0.5303, -0.5303, 0.433), (0.4009, -0.4009, 0.25), (0.3536, -0.3536, 6.123e-17), (0.4009, -0.4009, -0.25), (0.5303, -0.5303, -0.433), (0.7071, -0.7071, -0.5), (0.8839, -0.8839, -0.433), (1.013, -1.013, -0.25), (1.214, -0.8817, 0.0), (1.159, -0.8423, 0.25), (1.011, -0.7347, 0.433), (0.809, -0.5878, 0.5), (0.6068, -0.4408, 0.433), (0.4587, -0.3333, 0.25), (0.4045, -0.2939, 6.123e-17), (0.4587, -0.3333, -0.25), (0.6068, -0.4408, -0.433), (0.809, -0.5878, -0.5), (1.011, -0.7347, -0.433), (1.159, -0.8423, -0.25), (1.337, -0.681, 0.0), (1.277, -0.6506, 0.25), (1.114, -0.5675, 0.433), (0.891, -0.454, 0.5), (0.6683, -0.3405, 0.433), (0.5052, -0.2574, 0.25), (0.4455, -0.227, 6.123e-17), (0.5052, -0.2574, -0.25), (0.6683, -0.3405, -0.433), (0.891, -0.454, -0.5), (1.114, -0.5675, -0.433), (1.277, -0.6506, -0.25), (1.427, -0.4635, 0.0), (1.363, -0.4428, 0.25), (1.189, -0.3863, 0.433), (0.9511, -0.309, 0.5), (0.7133, -0.2318, 0.433), (0.5392, -0.1752, 0.25), (0.4755, -0.1545, 6.123e-17), (0.5392, -0.1752, -0.25), (0.7133, -0.2318, -0.433), (0.9511, -0.309, -0.5), (1.189, -0.3863, -0.433), (1.363, -0.4428, -0.25), (1.482, -0.2347, 0.0), (1.415, -0.2242, 0.25), (1.235, -0.1955, 0.433), (0.9877, -0.1564, 0.5), (0.7408, -0.1173, 0.433), (0.56, -0.0887, 0.25), (0.4938, -0.07822, 6.123e-17), (0.56, -0.0887, -0.25), (0.7408, -0.1173, -0.433), (0.9877, -0.1564, -0.5), (1.235, -0.1955, -0.433), (1.415, -0.2242, -0.25)], [], [(0, 12, 13, 1), (1, 13, 14, 2), (2, 14, 15, 3), (3, 15, 16, 4), (4, 16, 17, 5), (5, 17, 18, 6), (6, 18, 19, 7), (7, 19, 20, 8), (8, 20, 21, 9), (9, 21, 22, 10), (10, 22, 23, 11), (11, 23, 12, 0), (12, 24, 25, 13), (13, 25, 26, 14), (14, 26, 27, 15), (15, 27, 28, 16), (16, 28, 29, 17), (17, 29, 30, 18), (18, 30, 31, 19), (19, 31, 32, 20), (20, 32, 33, 21), (21, 33, 34, 22), (22, 34, 35, 23), (23, 35, 24, 12), (24, 36, 37, 25), (25, 37, 38, 26), (26, 38, 39, 27), (27, 39, 40, 28), (28, 40, 41, 29), (29, 41, 42, 30), (30, 42, 43, 31), (31, 43, 44, 32), (32, 44, 45, 33), (33, 45, 46, 34), (34, 46, 47, 35), (35, 47, 36, 24), (36, 48, 49, 37), (37, 49, 50, 38), (38, 50, 51, 39), (39, 51, 52, 40), (40, 52, 53, 41), (41, 53, 54, 42), (42, 54, 55, 43), (43, 55, 56, 44), (44, 56, 57, 45), (45, 57, 58, 46), (46, 58, 59, 47), (47, 59, 48, 36), (48, 60, 61, 49), (49, 61, 62, 50), (50, 62, 63, 51), (51, 63, 64, 52), (52, 64, 65, 53), (53, 65, 66, 54), (54, 66, 67, 55), (55, 67, 68, 56), (56, 68, 69, 57), (57, 69, 70, 58), (58, 70, 71, 59), (59, 71, 60, 48), (60, 72, 73, 61), (61, 73, 74, 62), (62, 74, 75, 63), (63, 75, 76, 64), (64, 76, 77, 65), (65, 77, 78, 66), (66, 78, 79, 67), (67, 79, 80, 68), (68, 80, 81, 69), (69, 81, 82, 70), (70, 82, 83, 71), (71, 83, 72, 60), (72, 84, 85, 73), (73, 85, 86, 74), (74, 86, 87, 75), (75, 87, 88, 76), (76, 88, 89, 77), (77, 89, 90, 78), (78, 90, 91, 79), (79, 91, 92, 80), (80, 92, 93, 81), (81, 93, 94, 82), (82, 94, 95, 83), (83, 95, 84, 72), (84, 96, 97, 85), (85, 97, 98, 86), (86, 98, 99, 87), (87, 99, 100, 88), (88, 100, 101, 89), (89, 101, 102, 90), (90, 102, 103, 91), (91, 103, 104, 92), (92, 104, 105, 93), (93, 105, 106, 94), (94, 106, 107, 95), (95, 107, 96, 84), (96, 108, 109, 97), (97, 109, 110, 98), (98, 110, 111, 99), (99, 111, 112, 100), (100, 112, 113, 101), (101, 113, 114, 102), (102, 114, 115, 103), (103, 115, 116, 104), (104, 116, 117, 105), (105, 117, 118, 106), (106, 118, 119, 107), (107, 119, 108, 96), (108, 120, 121, 109), (109, 121, 122, 110), (110, 122, 123, 111), (111, 123, 124, 112), (112, 124, 125, 113), (113, 125, 126, 114), (114, 126, 127, 115), (115, 127, 128, 116), (116, 128, 129, 117), (117, 129, 130, 118), (118, 130, 131, 119), (119, 131, 120, 108), (120, 132, 133, 121), (121, 133, 134, 122), (122, 134, 135, 123), (123, 135, 136, 124), (124, 136, 137, 125), (125, 137, 138, 126), (126, 138, 139, 127), (127, 139, 140, 128), (128, 140, 141, 129), (129, 141, 142, 130), (130, 142, 143, 131), (131, 143, 132, 120), (132, 144, 145, 133), (133, 145, 146, 134), (134, 146, 147, 135), (135, 147, 148, 136), (136, 148, 149, 137), (137, 149, 150, 138), (138, 150, 151, 139), (139, 151, 152, 140), (140, 152, 153, 141), (141, 153, 154, 142), (142, 154, 155, 143), (143, 155, 144, 132), (144, 156, 157, 145), (145, 157, 158, 146), (146, 158, 159, 147), (147, 159, 160, 148), (148, 160, 161, 149), (149, 161, 162, 150), (150, 162, 163, 151), (151, 163, 164, 152), (152, 164, 165, 153), (153, 165, 166, 154), (154, 166, 167, 155), (155, 167, 156, 144), (156, 168, 169, 157), (157, 169, 170, 158), (158, 170, 171, 159), (159, 171, 172, 160), (160, 172, 173, 161), (161, 173, 174, 162), (162, 174, 175, 163), (163, 175, 176, 164), (164, 176, 177, 165), (165, 177, 178, 166), (166, 178, 179, 167), (167, 179, 168, 156), (168, 180, 181, 169), (169, 181, 182, 170), (170, 182, 183, 171), (171, 183, 184, 172), (172, 184, 185, 173), (173, 185, 186, 174), (174, 186, 187, 175), (175, 187, 188, 176), (176, 188, 189, 177), (177, 189, 190, 178), (178, 190, 191, 179), (179, 191, 180, 168), (180, 192, 193, 181), (181, 193, 194, 182), (182, 194, 195, 183), (183, 195, 196, 184), (184, 196, 197, 185), (185, 197, 198, 186), (186, 198, 199, 187), (187, 199, 200, 188), (188, 200, 201, 189), (189, 201, 202, 190), (190, 202, 203, 191), (191, 203, 192, 180), (192, 204, 205, 193), (193, 205, 206, 194), (194, 206, 207, 195), (195, 207, 208, 196), (196, 208, 209, 197), (197, 209, 210, 198), (198, 210, 211, 199), (199, 211, 212, 200), (200, 212, 213, 201), (201, 213, 214, 202), (202, 214, 215, 203), (203, 215, 204, 192), (204, 216, 217, 205), (205, 217, 218, 206), (206, 218, 219, 207), (207, 219, 220, 208), (208, 220, 221, 209), (209, 221, 222, 210), (210, 222, 223, 211), (211, 223, 224, 212), (212, 224, 225, 213), (213, 225, 226, 214), (214, 226, 227, 215), (215, 227, 216, 204), (216, 228, 229, 217), (217, 229, 230, 218), (218, 230, 231, 219), (219, 231, 232, 220), (220, 232, 233, 221), (221, 233, 234, 222), (222, 234, 235, 223), (223, 235, 236, 224), (224, 236, 237, 225), (225, 237, 238, 226), (226, 238, 239, 227), (227, 239, 228, 216), (228, 240, 241, 229), (229, 241, 242, 230), (230, 242, 243, 231), (231, 243, 244, 232), (232, 244, 245, 233), (233, 245, 246, 234), (234, 246, 247, 235), (235, 247, 248, 236), (236, 248, 249, 237), (237, 249, 250, 238), (238, 250, 251, 239), (239, 251, 240, 228), (240, 252, 253, 241), (241, 253, 254, 242), (242, 254, 255, 243), (243, 255, 256, 244), (244, 256, 257, 245), (245, 257, 258, 246), (246, 258, 259, 247), (247, 259, 260, 248), (248, 260, 261, 249), (249, 261, 262, 250), (250, 262, 263, 251), (251, 263, 252, 240), (252, 264, 265, 253), (253, 265, 266, 254), (254, 266, 267, 255), (255, 267, 268, 256), (256, 268, 269, 257), (257, 269, 270, 258), (258, 270, 271, 259), (259, 271, 272, 260), (260, 272, 273, 261), (261, 273, 274, 262), (262, 274, 275, 263), (263, 275, 264, 252), (264, 276, 277, 265), (265, 277, 278, 266), (266, 278, 279, 267), (267, 279, 280, 268), (268, 280, 281, 269), (269, 281, 282, 270), (270, 282, 283, 271), (271, 283, 284, 272), (272, 284, 285, 273), (273, 285, 286, 274), (274, 286, 287, 275), (275, 287, 276, 264), (276, 288, 289, 277), (277, 289, 290, 278), (278, 290, 291, 279), (279, 291, 292, 280), (280, 292, 293, 281), (281, 293, 294, 282), (282, 294, 295, 283), (283, 295, 296, 284), (284, 296, 297, 285), (285, 297, 298, 286), (286, 298, 299, 287), (287, 299, 288, 276), (288, 300, 301, 289), (289, 301, 302, 290), (290, 302, 303, 291), (291, 303, 304, 292), (292, 304, 305, 293), (293, 305, 306, 294), (294, 306, 307, 295), (295, 307, 308, 296), (296, 308, 309, 297), (297, 309, 310, 298), (298, 310, 311, 299), (299, 311, 300, 288), (300, 312, 313, 301), (301, 313, 314, 302), (302, 314, 315, 303), (303, 315, 316, 304), (304, 316, 317, 305), (305, 317, 318, 306), (306, 318, 319, 307), (307, 319, 320, 308), (308, 320, 321, 309), (309, 321, 322, 310), (310, 322, 323, 311), (311, 323, 312, 300), (312, 324, 325, 313), (313, 325, 326, 314), (314, 326, 327, 315), (315, 327, 328, 316), (316, 328, 329, 317), (317, 329, 330, 318), (318, 330, 331, 319), (319, 331, 332, 320), (320, 332, 333, 321), (321, 333, 334, 322), (322, 334, 335, 323), (323, 335, 324, 312), (324, 336, 337, 325), (325, 337, 338, 326), (326, 338, 339, 327), (327, 339, 340, 328), (328, 340, 341, 329), (329, 341, 342, 330), (330, 342, 343, 331), (331, 343, 344, 332), (332, 344, 345, 333), (333, 345, 346, 334), (334, 346, 347, 335), (335, 347, 336, 324), (336, 348, 349, 337), (337, 349, 350, 338), (338, 350, 351, 339), (339, 351, 352, 340), (340, 352, 353, 341), (341, 353, 354, 342), (342, 354, 355, 343), (343, 355, 356, 344), (344, 356, 357, 345), (345, 357, 358, 346), (346, 358, 359, 347), (347, 359, 348, 336), (348, 360, 361, 349), (349, 361, 362, 350), (350, 362, 363, 351), (351, 363, 364, 352), (352, 364, 365, 353), (353, 365, 366, 354), (354, 366, 367, 355), (355, 367, 368, 356), (356, 368, 369, 357), (357, 369, 370, 358), (358, 370, 371, 359), (359, 371, 360, 348), (360, 372, 373, 361), (361, 373, 374, 362), (362, 374, 375, 363), (363, 375, 376, 364), (364, 376, 377, 365), (365, 377, 378, 366), (366, 378, 379, 367), (367, 379, 380, 368), (368, 380, 381, 369), (369, 381, 382, 370), (370, 382, 383, 371), (371, 383, 372, 360), (372, 384, 385, 373), (373, 385, 386, 374), (374, 386, 387, 375), (375, 387, 388, 376), (376, 388, 389, 377), (377, 389, 390, 378), (378, 390, 391, 379), (379, 391, 392, 380), (380, 392, 393, 381), (381, 393, 394, 382), (382, 394, 395, 383), (383, 395, 384, 372), (384, 396, 397, 385), (385, 397, 398, 386), (386, 398, 399, 387), (387, 399, 400, 388), (388, 400, 401, 389), (389, 401, 402, 390), (390, 402, 403, 391), (391, 403, 404, 392), (392, 404, 405, 393), (393, 405, 406, 394), (394, 406, 407, 395), (395, 407, 396, 384), (396, 408, 409, 397), (397, 409, 410, 398), (398, 410, 411, 399), (399, 411, 412, 400), (400, 412, 413, 401), (401, 413, 414, 402), (402, 414, 415, 403), (403, 415, 416, 404), (404, 416, 417, 405), (405, 417, 418, 406), (406, 418, 419, 407), (407, 419, 408, 396), (408, 420, 421, 409), (409, 421, 422, 410), (410, 422, 423, 411), (411, 423, 424, 412), (412, 424, 425, 413), (413, 425, 426, 414), (414, 426, 427, 415), (415, 427, 428, 416), (416, 428, 429, 417), (417, 429, 430, 418), (418, 430, 431, 419), (419, 431, 420, 408), (420, 432, 433, 421), (421, 433, 434, 422), (422, 434, 435, 423), (423, 435, 436, 424), (424, 436, 437, 425), (425, 437, 438, 426), (426, 438, 439, 427), (427, 439, 440, 428), (428, 440, 441, 429), (429, 441, 442, 430), (430, 442, 443, 431), (431, 443, 432, 420), (432, 444, 445, 433), (433, 445, 446, 434), (434, 446, 447, 435), (435, 447, 448, 436), (436, 448, 449, 437), (437, 449, 450, 438), (438, 450, 451, 439), (439, 451, 452, 440), (440, 452, 453, 441), (441, 453, 454, 442), (442, 454, 455, 443), (443, 455, 444, 432), (444, 456, 457, 445), (445, 457, 458, 446), (446, 458, 459, 447), (447, 459, 460, 448), (448, 460, 461, 449), (449, 461, 462, 450), (450, 462, 463, 451), (451, 463, 464, 452), (452, 464, 465, 453), (453, 465, 466, 454), (454, 466, 467, 455), (455, 467, 456, 444), (456, 468, 469, 457), (457, 469, 470, 458), (458, 470, 471, 459), (459, 471, 472, 460), (460, 472, 473, 461), (461, 473, 474, 462), (462, 474, 475, 463), (463, 475, 476, 464), (464, 476, 477, 465), (465, 477, 478, 466), (466, 478, 479, 467), (467, 479, 468, 456), (468, 0, 1, 469), (469, 1, 2, 470), (470, 2, 3, 471), (471, 3, 4, 472), (472, 4, 5, 473), (473, 5, 6, 474), (474, 6, 7, 475), (475, 7, 8, 476), (476, 8, 9, 477), (477, 9, 10, 478), (478, 10, 11, 479), (479, 11, 0, 468)])
me_torus_002.materials.append(mat_material_001)
me_torus_002.use_remesh_preserve_volume = False
me_torus_002.use_remesh_preserve_attributes = False
me_torus_002.use_mirror_vertex_groups = False
me_torus_002.update()
me_plane = bpy.data.meshes.new('Plane')
me_plane.from_pydata([(-1.0, -1.0, 0.0), (1.0, -1.0, 0.0), (-1.0, 1.0, 0.0), (1.0, 1.0, 0.0)], [], [(0, 1, 3, 2)])
_uv = me_plane.uv_layers.new(name='UVMap')
_uv.uv.foreach_set('vector', [0.0001, 9.998e-05, 0.9999, 9.998e-05, 0.9999, 0.9999, 9.998e-05, 0.9999])
me_plane.materials.append(mat_material_004)
me_plane.use_remesh_preserve_volume = False
me_plane.use_remesh_preserve_attributes = False
me_plane.use_mirror_vertex_groups = False
me_plane.update()
me_cylinder = bpy.data.meshes.new('Cylinder')
me_cylinder.from_pydata([(-0.1111, 0.5893, -1.383), (-0.1837, 0.9249, 1.0), (0.123, 0.5892, -1.383), (0.1844, 0.9248, 1.0), (0.3392, 0.4995, -1.383), (0.5244, 0.7839, 1.0), (0.5047, 0.334, -1.383), (0.7846, 0.5235, 1.0), (0.5942, 0.1176, -1.383), (0.9253, 0.1834, 1.0), (0.5942, -0.1165, -1.383), (0.9252, -0.1847, 1.0), (0.5045, -0.3327, -1.383), (0.7842, -0.5247, 1.0), (0.3389, -0.4982, -1.383), (0.5239, -0.7849, 1.0), (0.1226, -0.5877, -1.383), (0.1838, -0.9257, 1.0), (-0.1115, -0.5877, -1.383), (-0.1843, -0.9255, 1.0), (-0.3278, -0.498, -1.383), (-0.5243, -0.7846, 1.0), (-0.4933, -0.3324, -1.383), (-0.7845, -0.5242, 1.0), (-0.5828, -0.1161, -1.383), (-0.9253, -0.1841, 1.0), (-0.5827, 0.118, -1.383), (-0.9251, 0.184, 1.0), (-0.4931, 0.3343, -1.383), (-0.7842, 0.524, 1.0), (-0.3275, 0.4998, -1.383), (-0.5238, 0.7842, 1.0), (-0.1039, 0.5526, -1.383), (0.1157, 0.5525, -1.383), (0.3184, 0.4685, -1.383), (0.4736, 0.3132, -1.383), (0.5576, 0.1104, -1.383), (0.5575, -0.1092, -1.383), (0.4734, -0.3119, -1.383), (0.3181, -0.4671, -1.383), (0.1153, -0.5511, -1.383), (-0.1042, -0.551, -1.383), (-0.307, -0.4669, -1.383), (-0.4622, -0.3116, -1.383), (-0.5461, -0.1088, -1.383), (-0.546, 0.1107, -1.383), (-0.462, 0.3135, -1.383), (-0.3067, 0.4687, -1.383), (-0.1783, 0.9171, -0.5717), (0.1864, 0.917, -0.5717), (0.5233, 0.7773, -0.5717), (0.781, 0.5194, -0.5717), (0.9205, 0.1824, -0.5717), (0.9204, -0.1822, -0.5717), (0.7807, -0.5191, -0.5717), (0.5228, -0.7769, -0.5717), (0.1858, -0.9163, -0.5717), (-0.1788, -0.9162, -0.5717), (-0.5157, -0.7765, -0.5717), (-0.7735, -0.5186, -0.5717), (-0.9129, -0.1817, -0.5717), (-0.9128, 0.183, -0.5717), (-0.7731, 0.5199, -0.5717), (-0.5152, 0.7776, -0.5717), (-0.1943, 0.979, 0.9623), (0.1952, 0.9788, 0.9623), (0.5551, 0.8296, 0.9623), (0.8305, 0.5541, 0.9623), (0.9794, 0.1941, 0.9623), (0.9793, -0.1954, 0.9623), (0.8301, -0.5553, 0.9623), (0.5546, -0.8307, 0.9623), (0.1946, -0.9796, 0.9623), (-0.195, -0.9795, 0.9623), (-0.5548, -0.8303, 0.9623), (-0.8302, -0.5548, 0.9623), (-0.9792, -0.1948, 0.9623), (-0.9791, 0.1948, 0.9623), (-0.8299, 0.5546, 0.9623), (-0.5543, 0.83, 0.9623), (0.1249, 0.5991, -1.359), (0.3448, 0.5079, -1.359), (0.513, 0.3395, -1.359), (0.604, 0.1196, -1.359), (0.604, -0.1184, -1.359), (0.5128, -0.3383, -1.359), (0.3444, -0.5066, -1.359), (0.1245, -0.5976, -1.359), (-0.1135, -0.5975, -1.359), (-0.3334, -0.5064, -1.359), (-0.5017, -0.338, -1.359), (-0.5927, -0.1181, -1.359), (-0.5926, 0.12, -1.359), (-0.5015, 0.3398, -1.359), (-0.3331, 0.5081, -1.359), (-0.1132, 0.5991, -1.359), (0.1954, 0.9804, 1.0), (-0.1947, 0.9805, 1.0), (0.5559, 0.8309, 1.0), (0.8317, 0.5549, 1.0), (0.9809, 0.1944, 1.0), (0.9808, -0.1958, 1.0), (0.8313, -0.5562, 1.0), (0.5553, -0.832, 1.0), (0.1948, -0.9812, 1.0), (-0.1954, -0.9811, 1.0), (-0.5558, -0.8317, 1.0), (-0.8316, -0.5557, 1.0), (-0.9808, -0.1951, 1.0), (-0.9807, 0.195, 1.0), (-0.8313, 0.5555, 1.0), (-0.5553, 0.8313, 1.0), (-0.1111, 0.5893, -1.383), (0.123, 0.5892, -1.383), (0.3392, 0.4995, -1.383), (0.5047, 0.334, -1.383), (0.5942, 0.1176, -1.383), (0.5942, -0.1165, -1.383), (0.5045, -0.3327, -1.383), (0.3389, -0.4982, -1.383), (0.1226, -0.5877, -1.383), (-0.1115, -0.5877, -1.383), (-0.3278, -0.498, -1.383), (-0.4933, -0.3324, -1.383), (-0.5828, -0.1161, -1.383), (-0.5827, 0.118, -1.383), (-0.4931, 0.3343, -1.383), (-0.3275, 0.4998, -1.383), (-0.1837, 0.9249, 1.0), (0.1844, 0.9248, 1.0), (0.5244, 0.7839, 1.0), (0.7846, 0.5235, 1.0), (0.9253, 0.1834, 1.0), (0.9252, -0.1847, 1.0), (0.7842, -0.5247, 1.0), (0.5239, -0.7849, 1.0), (0.1838, -0.9257, 1.0), (-0.1843, -0.9255, 1.0), (-0.5243, -0.7846, 1.0), (-0.7845, -0.5242, 1.0), (-0.9253, -0.1841, 1.0), (-0.9251, 0.184, 1.0), (-0.7842, 0.524, 1.0), (-0.5238, 0.7842, 1.0), (-0.1837, 0.9249, 1.0), (0.1844, 0.9248, 1.0), (0.5244, 0.7839, 1.0), (0.7846, 0.5235, 1.0), (0.9253, 0.1834, 1.0), (0.9252, -0.1847, 1.0), (0.7842, -0.5247, 1.0), (0.5239, -0.7849, 1.0), (0.1838, -0.9257, 1.0), (-0.1843, -0.9255, 1.0), (-0.5243, -0.7846, 1.0), (-0.7845, -0.5242, 1.0), (-0.9253, -0.1841, 1.0), (-0.9251, 0.184, 1.0), (-0.7842, 0.524, 1.0), (-0.5238, 0.7842, 1.0), (-0.09683, 0.4874, -1.294), (0.09721, 0.4873, -1.294), (0.2764, 0.413, -1.294), (0.4136, 0.2758, -1.294), (0.4878, 0.0965, -1.294), (0.4877, -0.09753, -1.294), (0.4134, -0.2768, -1.294), (0.2762, -0.4139, -1.294), (0.0969, -0.4881, -1.294), (-0.09713, -0.4881, -1.294), (-0.2764, -0.4137, -1.294), (-0.4135, -0.2765, -1.294), (-0.4877, -0.09722, -1.294), (-0.4877, 0.09681, -1.294), (-0.4134, 0.276, -1.294), (-0.2761, 0.4132, -1.294), (0.5831, -0.1165, -1.237), (0.4943, -0.3308, -1.237), (-0.5831, 0.1158, -1.237), (-0.4942, 0.3301, -1.237), (0.3302, -0.4948, -1.237), (-0.3301, 0.4941, -1.237), (0.1158, -0.5835, -1.237), (-0.1158, 0.5828, -1.237), (0.1162, 0.5828, -1.237), (-0.1161, -0.5835, -1.237), (0.3305, 0.4939, -1.237), (-0.3304, -0.4946, -1.237), (0.4945, 0.3298, -1.237), (-0.4944, -0.3305, -1.237), (0.5832, 0.1155, -1.237), (-0.5831, -0.1162, -1.237), (0.688, -0.4604, -0.5699), (-0.6879, 0.4596, -0.5699), (0.4596, -0.6886, -0.5699), (-0.4595, 0.6879, -0.5699), (0.1612, -0.8121, -0.5699), (0.1617, 0.8113, -0.5699), (-0.1617, -0.812, -0.5699), (0.46, 0.6876, -0.5699), (-0.46, -0.6883, -0.5699), (0.6883, 0.4592, -0.5699), (-0.6882, -0.4599, -0.5699), (0.8118, 0.1608, -0.5699), (-0.8117, -0.1616, -0.5699), (0.8117, -0.1621, -0.5699), (-0.8116, 0.1614, -0.5699), (-0.1612, 0.8114, -0.5699), (0.108, 0.5416, -1.294), (-0.1076, 0.5416, -1.294), (0.3072, 0.459, -1.294), (0.4596, 0.3065, -1.294), (0.542, 0.1073, -1.294), (0.5419, -0.1083, -1.294), (0.4594, -0.3075, -1.294), (0.3069, -0.4599, -1.294), (0.1077, -0.5423, -1.294), (-0.1079, -0.5423, -1.294), (-0.3071, -0.4597, -1.294), (-0.4595, -0.3072, -1.294), (-0.5419, -0.108, -1.294), (-0.5419, 0.1076, -1.294), (-0.4593, 0.3068, -1.294), (-0.3068, 0.4592, -1.294), (0.1938, 0.9691, 0.721), (0.5501, 0.8214, 0.721), (0.8227, 0.5486, 0.721), (0.9702, 0.1923, 0.721), (0.97, -0.1934, 0.721), (0.8223, -0.5496, 0.721), (0.5496, -0.8222, 0.721), (0.1932, -0.9697, 0.721), (-0.1924, -0.9696, 0.721), (-0.5487, -0.8219, 0.721), (-0.8213, -0.5491, 0.721), (-0.9688, -0.1927, 0.721), (-0.9686, 0.1929, 0.721), (-0.8209, 0.5492, 0.721), (-0.5482, 0.8218, 0.721), (-0.1918, 0.9692, 0.721), (0.1913, 0.951, 0.2732), (0.5408, 0.8061, 0.2732), (0.8083, 0.5385, 0.2732), (0.953, 0.1889, 0.2732), (0.9528, -0.1895, 0.2732), (0.8079, -0.539, 0.2732), (0.5403, -0.8065, 0.2732), (0.1907, -0.9512, 0.2732), (-0.1877, -0.9511, 0.2732), (-0.5372, -0.8062, 0.2732), (-0.8047, -0.5385, 0.2732), (-0.9494, -0.1889, 0.2732), (-0.9493, 0.1895, 0.2732), (-0.8044, 0.539, 0.2732), (-0.5367, 0.8065, 0.2732), (-0.1871, 0.9512, 0.2732), (0.9702, 0.1923, 0.721), (0.97, -0.1934, 0.721), (0.953, 0.1889, 0.2732), (0.9528, -0.1895, 0.2732), (0.9702, 0.1923, 0.721), (0.97, -0.1934, 0.721), (0.953, 0.1889, 0.2732), (0.9528, -0.1895, 0.2732), (1.378, 0.1922, 0.8452), (1.377, -0.1934, 0.8452), (1.318, 0.1888, 0.6703), (1.318, -0.1896, 0.6703), (1.831, 0.1921, 0.6495), (1.831, -0.1936, 0.6496), (1.688, 0.1887, 0.5321), (1.688, -0.1897, 0.5322), (1.966, 0.1919, 0.0009771), (1.966, -0.1937, 0.001093), (1.796, 0.1885, 0.07472), (1.796, -0.1899, 0.07483), (1.467, 0.1917, -0.5021), (1.467, -0.1939, -0.502), (1.311, 0.1883, -0.4033), (1.311, -0.1901, -0.4031), (1.173, 0.1916, -0.7155), (1.173, -0.194, -0.7155), (1.083, 0.1882, -0.5544), (1.083, -0.1902, -0.5544), (-0.1495, 0.7767, -0.919), (0.1592, 0.7766, -0.919), (0.4445, 0.6584, -0.919), (0.6627, 0.44, -0.919), (0.7808, 0.1547, -0.919), (0.7807, -0.1541, -0.919), (0.6624, -0.4393, -0.919), (0.444, -0.6576, -0.919), (0.1588, -0.7756, -0.919), (-0.15, -0.7755, -0.919), (-0.4352, -0.6573, -0.919), (-0.6535, -0.4389, -0.919), (-0.7716, -0.1536, -0.919), (-0.7715, 0.1552, -0.919), (-0.6532, 0.4404, -0.919), (-0.4348, 0.6587, -0.919), (0.977, -0.1895, 0.2995), (0.997, -0.1934, 0.7292), (0.9971, 0.1923, 0.7292), (0.9771, 0.1889, 0.2995), (0.9333, 0.1829, -0.5703), (0.9332, -0.1829, -0.5703), (0.8118, -0.1572, -0.9029), (0.8118, 0.1576, -0.9029)], [], [(64, 97, 96, 65), (65, 96, 98, 66), (66, 98, 99, 67), (67, 99, 100, 68), (68, 100, 101, 69), (69, 101, 102, 70), (70, 102, 103, 71), (71, 103, 104, 72), (72, 104, 105, 73), (73, 105, 106, 74), (74, 106, 107, 75), (75, 107, 108, 76), (76, 108, 109, 77), (77, 109, 110, 78), (27, 25, 140, 141), (78, 110, 111, 79), (79, 111, 97, 64), (20, 22, 123, 122), (32, 33, 34, 35, 36, 37, 38, 39, 40, 41, 42, 43, 44, 45, 46, 47), (30, 0, 112, 127), (6, 8, 116, 115), (16, 18, 121, 120), (26, 28, 126, 125), (2, 4, 114, 113), (12, 14, 119, 118), (22, 24, 124, 123), (8, 10, 117, 116), (18, 20, 122, 121), (28, 30, 127, 126), (4, 6, 115, 114), (14, 16, 120, 119), (0, 2, 113, 112), (24, 26, 125, 124), (10, 12, 118, 117), (299, 63, 48, 284), (298, 62, 63, 299), (297, 61, 62, 298), (296, 60, 61, 297), (295, 59, 60, 296), (294, 58, 59, 295), (293, 57, 58, 294), (292, 56, 57, 293), (291, 55, 56, 292), (290, 54, 55, 291), (289, 53, 54, 290), (288, 52, 53, 289), (287, 51, 52, 288), (286, 50, 51, 287), (285, 49, 50, 286), (284, 48, 49, 285), (238, 79, 64, 239), (237, 78, 79, 238), (236, 77, 78, 237), (235, 76, 77, 236), (234, 75, 76, 235), (233, 74, 75, 234), (232, 73, 74, 233), (231, 72, 73, 232), (230, 71, 72, 231), (229, 70, 71, 230), (228, 69, 70, 229), (227, 68, 69, 228), (226, 67, 68, 227), (225, 66, 67, 226), (224, 65, 66, 225), (239, 64, 65, 224), (0, 95, 80, 2), (2, 80, 81, 4), (4, 81, 82, 6), (6, 82, 83, 8), (8, 83, 84, 10), (10, 84, 85, 12), (12, 85, 86, 14), (14, 86, 87, 16), (16, 87, 88, 18), (18, 88, 89, 20), (20, 89, 90, 22), (22, 90, 91, 24), (24, 91, 92, 26), (26, 92, 93, 28), (28, 93, 94, 30), (30, 94, 95, 0), (1, 3, 96, 97), (3, 5, 98, 96), (5, 7, 99, 98), (7, 9, 100, 99), (9, 11, 101, 100), (11, 13, 102, 101), (13, 15, 103, 102), (15, 17, 104, 103), (17, 19, 105, 104), (19, 21, 106, 105), (21, 23, 107, 106), (23, 25, 108, 107), (25, 27, 109, 108), (27, 29, 110, 109), (29, 31, 111, 110), (31, 1, 97, 111), (33, 32, 112, 113), (34, 33, 113, 114), (35, 34, 114, 115), (36, 35, 115, 116), (37, 36, 116, 117), (38, 37, 117, 118), (39, 38, 118, 119), (40, 39, 119, 120), (41, 40, 120, 121), (42, 41, 121, 122), (43, 42, 122, 123), (44, 43, 123, 124), (45, 44, 124, 125), (46, 45, 125, 126), (47, 46, 126, 127), (32, 47, 127, 112), (129, 128, 144, 145), (13, 11, 133, 134), (29, 27, 141, 142), (15, 13, 134, 135), (31, 29, 142, 143), (17, 15, 135, 136), (3, 1, 128, 129), (1, 31, 143, 128), (19, 17, 136, 137), (5, 3, 129, 130), (21, 19, 137, 138), (7, 5, 130, 131), (23, 21, 138, 139), (9, 7, 131, 132), (25, 23, 139, 140), (11, 9, 132, 133), (177, 176, 213, 214), (128, 143, 159, 144), (137, 136, 152, 153), (130, 129, 145, 146), (138, 137, 153, 154), (131, 130, 146, 147), (139, 138, 154, 155), (132, 131, 147, 148), (140, 139, 155, 156), (133, 132, 148, 149), (141, 140, 156, 157), (134, 133, 149, 150), (142, 141, 157, 158), (135, 134, 150, 151), (143, 142, 158, 159), (136, 135, 151, 152), (161, 160, 175, 174, 173, 172, 171, 170, 169, 168, 167, 166, 165, 164, 163, 162), (179, 178, 221, 222), (180, 177, 214, 215), (181, 179, 222, 223), (182, 180, 215, 216), (184, 183, 209, 208), (183, 181, 223, 209), (185, 182, 216, 217), (186, 184, 208, 210), (187, 185, 217, 218), (188, 186, 210, 211), (189, 187, 218, 219), (190, 188, 211, 212), (191, 189, 219, 220), (176, 190, 212, 213), (178, 191, 220, 221), (206, 204, 191, 178), (205, 203, 190, 176), (204, 202, 189, 191), (203, 201, 188, 190), (202, 200, 187, 189), (201, 199, 186, 188), (200, 198, 185, 187), (199, 197, 184, 186), (198, 196, 182, 185), (207, 195, 181, 183), (197, 207, 183, 184), (196, 194, 180, 182), (195, 193, 179, 181), (194, 192, 177, 180), (193, 206, 178, 179), (192, 205, 176, 177), (150, 149, 205, 192), (158, 157, 206, 193), (151, 150, 192, 194), (159, 158, 193, 195), (152, 151, 194, 196), (145, 144, 207, 197), (144, 159, 195, 207), (153, 152, 196, 198), (146, 145, 197, 199), (154, 153, 198, 200), (147, 146, 199, 201), (155, 154, 200, 202), (148, 147, 201, 203), (156, 155, 202, 204), (149, 148, 203, 205), (157, 156, 204, 206), (160, 161, 208, 209), (161, 162, 210, 208), (162, 163, 211, 210), (163, 164, 212, 211), (164, 165, 213, 212), (165, 166, 214, 213), (166, 167, 215, 214), (167, 168, 216, 215), (168, 169, 217, 216), (169, 170, 218, 217), (170, 171, 219, 218), (171, 172, 220, 219), (172, 173, 221, 220), (173, 174, 222, 221), (174, 175, 223, 222), (175, 160, 209, 223), (255, 239, 224, 240), (240, 224, 225, 241), (241, 225, 226, 242), (242, 226, 227, 243), (244, 243, 258, 259), (244, 228, 229, 245), (245, 229, 230, 246), (246, 230, 231, 247), (247, 231, 232, 248), (248, 232, 233, 249), (249, 233, 234, 250), (250, 234, 235, 251), (251, 235, 236, 252), (252, 236, 237, 253), (253, 237, 238, 254), (254, 238, 239, 255), (63, 254, 255, 48), (62, 253, 254, 63), (61, 252, 253, 62), (60, 251, 252, 61), (59, 250, 251, 60), (58, 249, 250, 59), (57, 248, 249, 58), (56, 247, 248, 57), (55, 246, 247, 56), (54, 245, 246, 55), (53, 244, 245, 54), (52, 243, 244, 53), (51, 242, 243, 52), (50, 241, 242, 51), (49, 240, 241, 50), (48, 255, 240, 49), (257, 259, 263, 261), (243, 227, 256, 258), (227, 228, 257, 256), (228, 244, 259, 257), (301, 300, 267, 265), (256, 257, 261, 260), (259, 258, 262, 263), (258, 256, 260, 262), (267, 266, 270, 271), (302, 301, 265, 264), (300, 303, 266, 267), (303, 302, 264, 266), (269, 271, 275, 273), (266, 264, 268, 270), (265, 267, 271, 269), (264, 265, 269, 268), (272, 273, 277, 276), (268, 269, 273, 272), (271, 270, 274, 275), (270, 268, 272, 274), (279, 278, 282, 283), (275, 274, 278, 279), (274, 272, 276, 278), (273, 275, 279, 277), (262, 260, 302, 303), (278, 276, 280, 282), (277, 279, 283, 281), (276, 277, 281, 280), (95, 284, 285, 80), (80, 285, 286, 81), (81, 286, 287, 82), (82, 287, 288, 83), (83, 288, 289, 84), (84, 289, 290, 85), (85, 290, 291, 86), (86, 291, 292, 87), (87, 292, 293, 88), (88, 293, 294, 89), (89, 294, 295, 90), (90, 295, 296, 91), (91, 296, 297, 92), (92, 297, 298, 93), (93, 298, 299, 94), (94, 299, 284, 95), (305, 283, 282, 304), (306, 281, 283, 305), (307, 288, 52, 304), (307, 280, 281, 306), (263, 262, 303, 300), (260, 261, 301, 302), (261, 263, 300, 301), (288, 307, 306, 289), (280, 307, 304, 282), (289, 306, 305, 53), (53, 305, 304, 52)])
me_cylinder.materials.append(mat_material)
me_cylinder.use_remesh_preserve_volume = False
me_cylinder.use_remesh_preserve_attributes = False
me_cylinder.use_mirror_vertex_groups = False
me_cylinder.update()
me_cylinder_001 = bpy.data.meshes.new('Cylinder.001')
me_cylinder_001.from_pydata([(-1.016e-07, 5.102, -0.9907), (-8.345e-07, 7.66, 1.162), (0.9953, 5.004, -0.9907), (1.494, 7.513, 1.162), (1.952, 4.713, -0.9907), (2.931, 7.077, 1.162), (2.834, 4.242, -0.9907), (4.256, 6.369, 1.162), (3.607, 3.607, -0.9907), (5.416, 5.416, 1.162), (4.242, 2.834, -0.9907), (6.369, 4.256, 1.162), (4.713, 1.952, -0.9907), (7.077, 2.931, 1.162), (5.004, 0.9953, -0.9907), (7.513, 1.494, 1.162), (5.102, -1.049e-06, -0.9907), (7.66, -1.711e-06, 1.162), (5.004, -0.9953, -0.9907), (7.513, -1.494, 1.162), (4.713, -1.952, -0.9907), (7.077, -2.931, 1.162), (4.242, -2.834, -0.9907), (6.369, -4.256, 1.162), (3.607, -3.607, -0.9907), (5.416, -5.416, 1.162), (2.834, -4.242, -0.9907), (4.256, -6.369, 1.162), (1.952, -4.713, -0.9907), (2.931, -7.077, 1.162), (0.9953, -5.004, -0.9907), (1.494, -7.513, 1.162), (-1.703e-06, -5.102, -0.9907), (-2.94e-06, -7.66, 1.162), (-0.9953, -5.004, -0.9907), (-1.494, -7.513, 1.162), (-1.952, -4.713, -0.9907), (-2.931, -7.077, 1.162), (-2.834, -4.242, -0.9907), (-4.256, -6.369, 1.162), (-3.607, -3.607, -0.9907), (-5.416, -5.416, 1.162), (-4.242, -2.834, -0.9907), (-6.369, -4.256, 1.162), (-4.713, -1.952, -0.9907), (-7.077, -2.931, 1.162), (-5.004, -0.9953, -0.9907), (-7.513, -1.494, 1.162), (-5.102, 3.638e-06, -0.9907), (-7.66, 5.247e-06, 1.162), (-5.004, 0.9953, -0.9907), (-7.513, 1.494, 1.162), (-4.713, 1.952, -0.9907), (-7.077, 2.931, 1.162), (-4.242, 2.834, -0.9907), (-6.369, 4.256, 1.162), (-3.607, 3.607, -0.9907), (-5.416, 5.416, 1.162), (-2.834, 4.242, -0.9907), (-4.256, 6.369, 1.162), (-1.952, 4.713, -0.9907), (-2.931, 7.077, 1.162), (-0.9953, 5.004, -0.9907), (-1.494, 7.513, 1.162), (-3.045e-07, 7.004, -0.02018), (1.366, 6.87, -0.02018), (2.68, 6.471, -0.02018), (3.891, 5.824, -0.02018), (4.953, 4.953, -0.02018), (5.824, 3.891, -0.02018), (6.471, 2.68, -0.02018), (6.87, 1.366, -0.02018), (7.004, -1.296e-06, -0.02018), (6.87, -1.366, -0.02018), (6.471, -2.68, -0.02018), (5.824, -3.891, -0.02018), (4.953, -4.953, -0.02018), (3.891, -5.824, -0.02018), (2.68, -6.471, -0.02018), (1.366, -6.87, -0.02018), (-2.587e-06, -7.004, -0.02018), (-1.366, -6.87, -0.02018), (-2.68, -6.471, -0.02018), (-3.891, -5.824, -0.02018), (-4.953, -4.953, -0.02018), (-5.824, -3.891, -0.02018), (-6.471, -2.68, -0.02018), (-6.87, -1.366, -0.02018), (-7.004, 4.939e-06, -0.02018), (-6.87, 1.366, -0.02018), (-6.471, 2.68, -0.02018), (-5.824, 3.891, -0.02018), (-4.953, 4.953, -0.02018), (-3.891, 5.824, -0.02018), (-2.68, 6.471, -0.02018), (-1.366, 6.87, -0.02018), (1.089, 5.477, -0.898), (2.137, 5.159, -0.898), (3.102, 4.643, -0.898), (3.948, 3.948, -0.898), (4.643, 3.102, -0.898), (5.159, 2.137, -0.898), (5.477, 1.089, -0.898), (5.584, -1.005e-06, -0.898), (5.477, -1.089, -0.898), (5.159, -2.137, -0.898), (4.643, -3.102, -0.898), (3.948, -3.948, -0.898), (3.102, -4.643, -0.898), (2.137, -5.159, -0.898), (1.089, -5.477, -0.898), (-1.854e-06, -5.584, -0.898), (-1.089, -5.477, -0.898), (-2.137, -5.159, -0.898), (-3.102, -4.643, -0.898), (-3.948, -3.948, -0.898), (-4.643, -3.102, -0.898), (-5.159, -2.137, -0.898), (-5.477, -1.089, -0.898), (-5.584, 3.965e-06, -0.898), (-5.477, 1.089, -0.898), (-5.159, 2.137, -0.898), (-4.643, 3.102, -0.898), (-3.948, 3.948, -0.898), (-3.102, 4.643, -0.898), (-2.137, 5.159, -0.898), (-1.089, 5.477, -0.898), (-3.429e-08, 5.584, -0.898), (-4.241e-07, 8.097, 1.098), (1.58, 7.941, 1.098), (3.098, 7.48, 1.098), (4.498, 6.732, 1.098), (5.725, 5.725, 1.098), (6.732, 4.498, 1.098), (7.48, 3.098, 1.098), (7.941, 1.58, 1.098), (8.097, -1.552e-06, 1.098), (7.941, -1.58, 1.098), (7.48, -3.098, 1.098), (6.732, -4.498, 1.098), (5.725, -5.725, 1.098), (4.498, -6.732, 1.098), (3.098, -7.48, 1.098), (1.58, -7.941, 1.098), (-3.062e-06, -8.097, 1.098), (-1.58, -7.941, 1.098), (-3.098, -7.48, 1.098), (-4.498, -6.732, 1.098), (-5.725, -5.725, 1.098), (-6.732, -4.498, 1.098), (-7.48, -3.098, 1.098), (-7.941, -1.58, 1.098), (-8.097, 5.655e-06, 1.098), (-7.941, 1.58, 1.098), (-7.48, 3.098, 1.098), (-6.732, 4.498, 1.098), (-5.725, 5.725, 1.098), (-4.498, 6.732, 1.098), (-3.098, 7.48, 1.098), (-1.58, 7.941, 1.098), (1.592, 8.002, 1.162), (-4.309e-07, 8.159, 1.162), (3.122, 7.538, 1.162), (4.533, 6.784, 1.162), (5.769, 5.769, 1.162), (6.784, 4.533, 1.162), (7.538, 3.122, 1.162), (8.002, 1.592, 1.162), (8.159, -1.567e-06, 1.162), (8.002, -1.592, 1.162), (7.538, -3.122, 1.162), (6.784, -4.533, 1.162), (5.769, -5.769, 1.162), (4.533, -6.784, 1.162), (3.122, -7.538, 1.162), (1.592, -8.002, 1.162), (-3.089e-06, -8.159, 1.162), (-1.592, -8.002, 1.162), (-3.122, -7.538, 1.162), (-4.533, -6.784, 1.162), (-5.769, -5.769, 1.162), (-6.784, -4.533, 1.162), (-7.538, -3.122, 1.162), (-8.002, -1.592, 1.162), (-8.159, 5.696e-06, 1.162), (-8.002, 1.592, 1.162), (-7.538, 3.122, 1.162), (-6.784, 4.533, 1.162), (-5.769, 5.769, 1.162), (-4.533, 6.784, 1.162), (-3.122, 7.538, 1.162), (-1.592, 8.002, 1.162), (-5.772e-09, 5.434, -0.9907), (1.06, 5.33, -0.9907), (2.08, 5.02, -0.9907), (3.019, 4.518, -0.9907), (3.842, 3.842, -0.9907), (4.518, 3.019, -0.9907), (5.02, 2.08, -0.9907), (5.33, 1.06, -0.9907), (5.434, -9.747e-07, -0.9907), (5.33, -1.06, -0.9907), (5.02, -2.08, -0.9907), (4.518, -3.019, -0.9907), (3.842, -3.842, -0.9907), (3.019, -4.518, -0.9907), (2.08, -5.02, -0.9907), (1.06, -5.33, -0.9907), (-1.776e-06, -5.434, -0.9907), (-1.06, -5.33, -0.9907), (-2.08, -5.02, -0.9907), (-3.019, -4.518, -0.9907), (-3.842, -3.842, -0.9907), (-4.518, -3.019, -0.9907), (-5.02, -2.08, -0.9907), (-5.33, -1.06, -0.9907), (-5.434, 3.862e-06, -0.9907), (-5.33, 1.06, -0.9907), (-5.02, 2.08, -0.9907), (-4.518, 3.019, -0.9907), (-3.842, 3.842, -0.9907), (-3.019, 4.518, -0.9907), (-2.079, 5.02, -0.9907), (-1.06, 5.33, -0.9907), (1.058, 5.32, -0.7549), (-7.908e-07, 5.424, -0.7549), (2.076, 5.011, -0.7549), (3.014, 4.51, -0.7549), (3.836, 3.836, -0.7549), (4.51, 3.014, -0.7549), (5.011, 2.076, -0.7549), (5.32, 1.058, -0.7549), (5.424, -1.264e-06, -0.7549), (5.32, -1.058, -0.7549), (5.011, -2.076, -0.7549), (4.51, -3.014, -0.7549), (3.836, -3.836, -0.7549), (3.014, -4.51, -0.7549), (2.076, -5.011, -0.7549), (1.058, -5.32, -0.7549), (-2.069e-06, -5.424, -0.7549), (-1.058, -5.32, -0.7549), (-2.076, -5.011, -0.7549), (-3.014, -4.51, -0.7549), (-3.836, -3.836, -0.7549), (-4.51, -3.014, -0.7549), (-5.011, -2.076, -0.7549), (-5.32, -1.058, -0.7549), (-5.424, 3.711e-06, -0.7549), (-5.32, 1.058, -0.7549), (-5.011, 2.076, -0.7549), (-4.51, 3.014, -0.7549), (-3.836, 3.836, -0.7549), (-3.014, 4.51, -0.7549), (-2.076, 5.011, -0.7549), (-1.058, 5.32, -0.7549), (-5.523, -1.099, -0.6038), (-5.631, 3.894e-06, -0.6038), (5.202, -2.155, -0.6038), (4.682, -3.128, -0.6038), (-5.523, 1.099, -0.6038), (3.982, -3.982, -0.6038), (-5.202, 2.155, -0.6038), (3.128, -4.682, -0.6038), (-4.682, 3.128, -0.6038), (2.155, -5.202, -0.6038), (-6.106e-07, 5.631, -0.6038), (1.099, 5.523, -0.6038), (-3.982, 3.982, -0.6038), (1.099, -5.523, -0.6038), (2.155, 5.202, -0.6038), (-3.128, 4.682, -0.6038), (-2.158e-06, -5.631, -0.6038), (3.128, 4.682, -0.6038), (-2.155, 5.202, -0.6038), (-1.099, -5.523, -0.6038), (3.982, 3.982, -0.6038), (-1.099, 5.523, -0.6038), (-2.155, -5.202, -0.6038), (4.682, 3.128, -0.6038), (-3.128, -4.682, -0.6038), (5.202, 2.155, -0.6038), (-3.982, -3.982, -0.6038), (5.523, 1.099, -0.6038), (-4.682, -3.128, -0.6038), (5.631, -1.221e-06, -0.6038), (-5.202, -2.155, -0.6038), (5.523, -1.099, -0.6038), (-7.54, 5.167e-06, 1.057), (6.269, -4.189, 1.057), (-7.395, 1.471, 1.057), (5.331, -5.331, 1.057), (-6.966, 2.885, 1.057), (4.189, -6.269, 1.057), (-6.269, 4.189, 1.057), (2.885, -6.966, 1.057), (1.471, 7.395, 1.057), (-5.331, 5.331, 1.057), (1.471, -7.395, 1.057), (2.885, 6.966, 1.057), (-4.189, 6.269, 1.057), (-2.894e-06, -7.54, 1.057), (4.189, 6.269, 1.057), (-2.885, 6.966, 1.057), (-1.471, -7.395, 1.057), (5.331, 5.331, 1.057), (-1.471, 7.395, 1.057), (-2.885, -6.966, 1.057), (6.269, 4.189, 1.057), (-4.189, -6.269, 1.057), (6.966, 2.885, 1.057), (-5.331, -5.331, 1.057), (7.395, 1.471, 1.057), (-6.269, -4.189, 1.057), (7.54, -1.682e-06, 1.057), (-6.966, -2.885, 1.057), (7.395, -1.471, 1.057), (-7.395, -1.471, 1.057), (6.966, -2.885, 1.057), (-8.212e-07, 7.54, 1.057), (1.099, 5.523, -0.7549), (-6.106e-07, 5.631, -0.7549), (2.155, 5.202, -0.7549), (3.128, 4.682, -0.7549), (3.982, 3.982, -0.7549), (4.682, 3.128, -0.7549), (5.202, 2.155, -0.7549), (5.523, 1.099, -0.7549), (5.631, -1.221e-06, -0.7549), (5.523, -1.099, -0.7549), (5.202, -2.155, -0.7549), (4.682, -3.128, -0.7549), (3.982, -3.982, -0.7549), (3.128, -4.682, -0.7549), (2.155, -5.202, -0.7549), (1.099, -5.523, -0.7549), (-2.158e-06, -5.631, -0.7549), (-1.099, -5.523, -0.7549), (-2.155, -5.202, -0.7549), (-3.128, -4.682, -0.7549), (-3.982, -3.982, -0.7549), (-4.682, -3.128, -0.7549), (-5.202, -2.155, -0.7549), (-5.523, -1.099, -0.7549), (-5.631, 3.894e-06, -0.7549), (-5.523, 1.099, -0.7549), (-5.202, 2.155, -0.7549), (-4.682, 3.128, -0.7549), (-3.982, 3.982, -0.7549), (-3.128, 4.682, -0.7549), (-2.155, 5.202, -0.7549), (-1.099, 5.523, -0.7549)], [], [(128, 161, 160, 129), (129, 160, 162, 130), (130, 162, 163, 131), (131, 163, 164, 132), (132, 164, 165, 133), (133, 165, 166, 134), (134, 166, 167, 135), (135, 167, 168, 136), (136, 168, 169, 137), (137, 169, 170, 138), (138, 170, 171, 139), (139, 171, 172, 140), (140, 172, 173, 141), (141, 173, 174, 142), (142, 174, 175, 143), (143, 175, 176, 144), (144, 176, 177, 145), (145, 177, 178, 146), (146, 178, 179, 147), (147, 179, 180, 148), (148, 180, 181, 149), (149, 181, 182, 150), (150, 182, 183, 151), (151, 183, 184, 152), (152, 184, 185, 153), (153, 185, 186, 154), (154, 186, 187, 155), (155, 187, 188, 156), (156, 188, 189, 157), (157, 189, 190, 158), (257, 256, 343, 344), (158, 190, 191, 159), (159, 191, 161, 128), (0, 2, 4, 6, 8, 10, 12, 14, 16, 18, 20, 22, 24, 26, 28, 30, 32, 34, 36, 38, 40, 42, 44, 46, 48, 50, 52, 54, 56, 58, 60, 62), (126, 95, 64, 127), (125, 94, 95, 126), (124, 93, 94, 125), (123, 92, 93, 124), (122, 91, 92, 123), (121, 90, 91, 122), (120, 89, 90, 121), (119, 88, 89, 120), (118, 87, 88, 119), (117, 86, 87, 118), (116, 85, 86, 117), (115, 84, 85, 116), (114, 83, 84, 115), (113, 82, 83, 114), (112, 81, 82, 113), (111, 80, 81, 112), (110, 79, 80, 111), (109, 78, 79, 110), (108, 77, 78, 109), (107, 76, 77, 108), (106, 75, 76, 107), (105, 74, 75, 106), (104, 73, 74, 105), (103, 72, 73, 104), (102, 71, 72, 103), (101, 70, 71, 102), (100, 69, 70, 101), (99, 68, 69, 100), (98, 67, 68, 99), (97, 66, 67, 98), (96, 65, 66, 97), (127, 64, 65, 96), (192, 127, 96, 193), (193, 96, 97, 194), (194, 97, 98, 195), (195, 98, 99, 196), (196, 99, 100, 197), (197, 100, 101, 198), (198, 101, 102, 199), (199, 102, 103, 200), (200, 103, 104, 201), (201, 104, 105, 202), (202, 105, 106, 203), (203, 106, 107, 204), (204, 107, 108, 205), (205, 108, 109, 206), (206, 109, 110, 207), (207, 110, 111, 208), (208, 111, 112, 209), (209, 112, 113, 210), (210, 113, 114, 211), (211, 114, 115, 212), (212, 115, 116, 213), (213, 116, 117, 214), (214, 117, 118, 215), (215, 118, 119, 216), (216, 119, 120, 217), (217, 120, 121, 218), (218, 121, 122, 219), (219, 122, 123, 220), (220, 123, 124, 221), (221, 124, 125, 222), (222, 125, 126, 223), (223, 126, 127, 192), (95, 159, 128, 64), (94, 158, 159, 95), (93, 157, 158, 94), (92, 156, 157, 93), (91, 155, 156, 92), (90, 154, 155, 91), (89, 153, 154, 90), (88, 152, 153, 89), (87, 151, 152, 88), (86, 150, 151, 87), (85, 149, 150, 86), (84, 148, 149, 85), (83, 147, 148, 84), (82, 146, 147, 83), (81, 145, 146, 82), (80, 144, 145, 81), (79, 143, 144, 80), (78, 142, 143, 79), (77, 141, 142, 78), (76, 140, 141, 77), (75, 139, 140, 76), (74, 138, 139, 75), (73, 137, 138, 74), (72, 136, 137, 73), (71, 135, 136, 72), (70, 134, 135, 71), (69, 133, 134, 70), (68, 132, 133, 69), (67, 131, 132, 68), (66, 130, 131, 67), (65, 129, 130, 66), (64, 128, 129, 65), (1, 3, 160, 161), (3, 5, 162, 160), (5, 7, 163, 162), (7, 9, 164, 163), (9, 11, 165, 164), (11, 13, 166, 165), (13, 15, 167, 166), (15, 17, 168, 167), (17, 19, 169, 168), (19, 21, 170, 169), (21, 23, 171, 170), (23, 25, 172, 171), (25, 27, 173, 172), (27, 29, 174, 173), (29, 31, 175, 174), (31, 33, 176, 175), (33, 35, 177, 176), (35, 37, 178, 177), (37, 39, 179, 178), (39, 41, 180, 179), (41, 43, 181, 180), (43, 45, 182, 181), (45, 47, 183, 182), (47, 49, 184, 183), (49, 51, 185, 184), (51, 53, 186, 185), (53, 55, 187, 186), (55, 57, 188, 187), (57, 59, 189, 188), (59, 61, 190, 189), (61, 63, 191, 190), (63, 1, 161, 191), (2, 0, 192, 193), (4, 2, 193, 194), (6, 4, 194, 195), (8, 6, 195, 196), (10, 8, 196, 197), (12, 10, 197, 198), (14, 12, 198, 199), (16, 14, 199, 200), (18, 16, 200, 201), (20, 18, 201, 202), (22, 20, 202, 203), (24, 22, 203, 204), (26, 24, 204, 205), (28, 26, 205, 206), (30, 28, 206, 207), (32, 30, 207, 208), (34, 32, 208, 209), (36, 34, 209, 210), (38, 36, 210, 211), (40, 38, 211, 212), (42, 40, 212, 213), (44, 42, 213, 214), (46, 44, 214, 215), (48, 46, 215, 216), (50, 48, 216, 217), (52, 50, 217, 218), (54, 52, 218, 219), (56, 54, 219, 220), (58, 56, 220, 221), (60, 58, 221, 222), (62, 60, 222, 223), (0, 62, 223, 192), (224, 225, 255, 254, 253, 252, 251, 250, 249, 248, 247, 246, 245, 244, 243, 242, 241, 240, 239, 238, 237, 236, 235, 234, 233, 232, 231, 230, 229, 228, 227, 226), (259, 258, 330, 331), (260, 257, 344, 345), (261, 259, 331, 332), (262, 260, 345, 346), (263, 261, 332, 333), (264, 262, 346, 347), (265, 263, 333, 334), (267, 266, 321, 320), (268, 264, 347, 348), (269, 265, 334, 335), (270, 267, 320, 322), (271, 268, 348, 349), (272, 269, 335, 336), (273, 270, 322, 323), (274, 271, 349, 350), (275, 272, 336, 337), (276, 273, 323, 324), (277, 274, 350, 351), (278, 275, 337, 338), (279, 276, 324, 325), (266, 277, 351, 321), (280, 278, 338, 339), (281, 279, 325, 326), (282, 280, 339, 340), (283, 281, 326, 327), (284, 282, 340, 341), (285, 283, 327, 328), (286, 284, 341, 342), (287, 285, 328, 329), (256, 286, 342, 343), (258, 287, 329, 330), (318, 316, 287, 258), (317, 315, 286, 256), (316, 314, 285, 287), (315, 313, 284, 286), (314, 312, 283, 285), (313, 311, 282, 284), (312, 310, 281, 283), (311, 309, 280, 282), (310, 308, 279, 281), (309, 307, 278, 280), (319, 306, 277, 266), (308, 305, 276, 279), (307, 304, 275, 278), (306, 303, 274, 277), (305, 302, 273, 276), (304, 301, 272, 275), (303, 300, 271, 274), (302, 299, 270, 273), (301, 298, 269, 272), (300, 297, 268, 271), (299, 296, 267, 270), (298, 295, 265, 269), (297, 294, 264, 268), (296, 319, 266, 267), (295, 293, 263, 265), (294, 292, 262, 264), (293, 291, 261, 263), (292, 290, 260, 262), (291, 289, 259, 261), (290, 288, 257, 260), (289, 318, 258, 259), (288, 317, 256, 257), (49, 47, 317, 288), (23, 21, 318, 289), (51, 49, 288, 290), (25, 23, 289, 291), (53, 51, 290, 292), (27, 25, 291, 293), (55, 53, 292, 294), (29, 27, 293, 295), (3, 1, 319, 296), (57, 55, 294, 297), (31, 29, 295, 298), (5, 3, 296, 299), (59, 57, 297, 300), (33, 31, 298, 301), (7, 5, 299, 302), (61, 59, 300, 303), (35, 33, 301, 304), (9, 7, 302, 305), (63, 61, 303, 306), (37, 35, 304, 307), (11, 9, 305, 308), (1, 63, 306, 319), (39, 37, 307, 309), (13, 11, 308, 310), (41, 39, 309, 311), (15, 13, 310, 312), (43, 41, 311, 313), (17, 15, 312, 314), (45, 43, 313, 315), (19, 17, 314, 316), (47, 45, 315, 317), (21, 19, 316, 318), (225, 224, 320, 321), (224, 226, 322, 320), (226, 227, 323, 322), (227, 228, 324, 323), (228, 229, 325, 324), (229, 230, 326, 325), (230, 231, 327, 326), (231, 232, 328, 327), (232, 233, 329, 328), (233, 234, 330, 329), (234, 235, 331, 330), (235, 236, 332, 331), (236, 237, 333, 332), (237, 238, 334, 333), (238, 239, 335, 334), (239, 240, 336, 335), (240, 241, 337, 336), (241, 242, 338, 337), (242, 243, 339, 338), (243, 244, 340, 339), (244, 245, 341, 340), (245, 246, 342, 341), (246, 247, 343, 342), (247, 248, 344, 343), (248, 249, 345, 344), (249, 250, 346, 345), (250, 251, 347, 346), (251, 252, 348, 347), (252, 253, 349, 348), (253, 254, 350, 349), (254, 255, 351, 350), (255, 225, 321, 351)])
me_cylinder_001.materials.append(mat_material_003)
me_cylinder_001.use_remesh_preserve_volume = False
me_cylinder_001.use_remesh_preserve_attributes = False
me_cylinder_001.use_mirror_vertex_groups = False
me_cylinder_001.update()

# ---- objects
ob_torus_000 = bpy.data.objects.new('Torus.000', me_torus_003)
ob_torus_002 = bpy.data.objects.new('Torus.002', me_torus_002)
ob_plane = bpy.data.objects.new('Plane', me_plane)
ob_lamp = bpy.data.objects.new('Lamp', light_lamp)
ob_camera = bpy.data.objects.new('Camera', cam_camera)
ob_cylinder = bpy.data.objects.new('Cylinder', me_cylinder)
ob_cylinder_001 = bpy.data.objects.new('Cylinder.001', me_cylinder_001)

# ---- transforms, parenting, visibility, modifiers, constraints
ob_torus_000.location = (1.98, -2.242e-08, 0.6523)
ob_torus_000.lineart.crease_threshold = 0.0
_m = ob_torus_000.modifiers.new('Solidify', 'SOLIDIFY')
_m.thickness = 0.072
_m.offset = 1.0
_m.nonmanifold_thickness_mode = 'FIXED'
_m.nonmanifold_merge_threshold = 0.0003
_m = ob_torus_000.modifiers.new('Subsurf', 'SUBSURF')
_m.uv_smooth = 'PRESERVE_CORNERS'
_m.quality = 2
_m.levels = 4
_m.show_only_control_edges = False
ob_torus_002.location = (1.98, -2.242e-08, 0.6523)
ob_torus_002.lineart.crease_threshold = 0.0
_m = ob_torus_002.modifiers.new('Subsurf', 'SUBSURF')
_m.uv_smooth = 'PRESERVE_CORNERS'
_m.quality = 2
_m.levels = 2
_m.show_only_control_edges = False
ob_plane.location = (0.0, 0.0, 0.0)
ob_plane.scale = (8.0, 8.0, 8.0)
ob_plane.lineart.crease_threshold = 0.0
ob_lamp.location = (2.0, -0.005975, 3.357)
ob_lamp.rotation_euler = (0.6503, 0.05522, 1.866)
ob_lamp.lock_rotations_4d = False
ob_lamp.empty_display_type = 'ARROWS'
ob_lamp.color = (0.0, 0.0, 0.0, 0.0)
ob_lamp.lineart.crease_threshold = 0.0
ob_camera.location = (8.209, -6.194, 6.014)
ob_camera.rotation_euler = (1.109, 0.0, 0.8149)
ob_camera.lock_rotations_4d = False
ob_camera.empty_display_type = 'ARROWS'
ob_camera.color = (0.0, 0.0, 0.0, 0.0)
ob_camera.display_type = 'WIRE'
ob_camera.lineart.crease_threshold = 0.0
ob_cylinder.location = (-3.761, 0.2966, 1.632)
ob_cylinder.rotation_euler = (0.0, -0.0, 0.7998)
ob_cylinder.scale = (1.154, 1.154, 1.154)
ob_cylinder.lineart.crease_threshold = 0.0
_m = ob_cylinder.modifiers.new('Subsurf', 'SUBSURF')
_m.uv_smooth = 'PRESERVE_CORNERS'
_m.quality = 2
_m.levels = 3
_m.show_only_control_edges = False
ob_cylinder_001.location = (1.962, 0.1976, 0.4526)
ob_cylinder_001.scale = (0.4174, 0.4174, 0.4174)
ob_cylinder_001.lineart.crease_threshold = 0.0
_m = ob_cylinder_001.modifiers.new('Subsurf', 'SUBSURF')
_m.uv_smooth = 'PRESERVE_CORNERS'
_m.quality = 2
_m.levels = 2
_m.show_only_control_edges = False

# ---- collection membership
col_collection_1.objects.link(ob_torus_000)
col_collection_1.objects.link(ob_torus_002)
col_collection_1.objects.link(ob_plane)
col_collection_1.objects.link(ob_lamp)
col_collection_1.objects.link(ob_camera)
col_collection_2.objects.link(ob_cylinder)
col_collection_3.objects.link(ob_cylinder_001)

# ---- scene / render settings (as saved in the file)
scene.camera = ob_camera
scene.frame_start = 1; scene.frame_end = 250; scene.frame_set(66)
scene.render.engine = 'CYCLES'
scene.render.resolution_percentage = 50
scene.render.dither_intensity = 0.0
scene.cycles.use_denoising = False
scene.cycles.samples = 128
scene.cycles.sampling_pattern = 'TABULATED_SOBOL'
scene.cycles.use_adaptive_sampling = False
scene.cycles.use_light_tree = False
scene.cycles.blur_glossy = 0.0
scene.cycles.sample_clamp_indirect = 0.0
scene.view_settings.view_transform = 'Standard'
bpy.context.view_layer.update()
